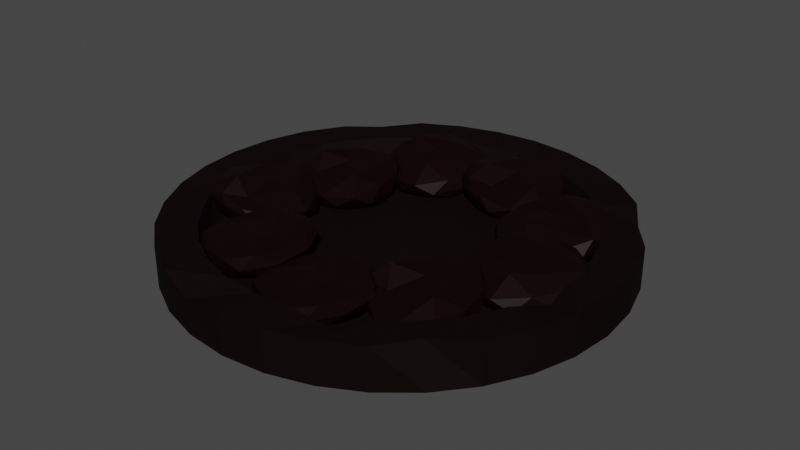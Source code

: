 # Source: firepit.blend  (saved by Blender 2.82.7; exported with 4.5.12 LTS)
import bpy
from mathutils import Matrix  # noqa: F401  (used for matrix-valued properties, if any)

bpy.ops.wm.read_factory_settings(use_empty=True)
scene = bpy.context.scene
scene.name = 'Scene'

# ---- collections
col_collection = bpy.data.collections.new('Collection'); scene.collection.children.link(col_collection)

# ---- materials (node trees are filled in below, after node groups)
mat_pit = bpy.data.materials.new('Pit')
mat_pit.use_transparent_shadow = False
mat_material_001 = bpy.data.materials.new('Material.001')
mat_material_001.use_transparent_shadow = False

# ---- material node trees
mat_pit.use_nodes = True; mat_pit.node_tree.nodes.clear()
_N = mat_pit.node_tree.nodes; _L = mat_pit.node_tree.links
n0 = _N.new('ShaderNodeOutputMaterial'); n0.name = 'Material Output'; n0.location = (300, 300)
n1 = _N.new('ShaderNodeBsdfPrincipled'); n1.name = 'Principled BSDF'; n1.location = (10, 300)
n1.distribution = 'GGX'
n1.subsurface_method = 'BURLEY'
n1.inputs[0].default_value = (0.004896, 0.001765, 0.001592, 1.0)
n1.inputs[2].default_value = 0.75
n1.inputs[3].default_value = 1.45
n1.inputs[13].default_value = 0.075
n1.inputs[27].default_value = (0.0, 0.0, 0.0, 1.0)
n1.inputs[28].default_value = 1.0
_L.new(n1.outputs[0], n0.inputs[0])
n0.is_active_output = True
mat_material_001.use_nodes = True; mat_material_001.node_tree.nodes.clear()
_N = mat_material_001.node_tree.nodes; _L = mat_material_001.node_tree.links
n0 = _N.new('ShaderNodeOutputMaterial'); n0.name = 'Material Output'; n0.location = (300, 300)
n1 = _N.new('ShaderNodeBsdfPrincipled'); n1.name = 'Principled BSDF'; n1.location = (10, 300)
n1.distribution = 'GGX'
n1.subsurface_method = 'BURLEY'
n1.inputs[0].default_value = (0.005605, 0.000347, 0.000347, 1.0)
n1.inputs[3].default_value = 1.45
n1.inputs[13].default_value = 0.125
n1.inputs[27].default_value = (0.0, 0.0, 0.0, 1.0)
n1.inputs[28].default_value = 1.0
_L.new(n1.outputs[0], n0.inputs[0])
n0.is_active_output = True

# ---- world
world_world = bpy.data.worlds.new('World'); scene.world = world_world
world_world.use_nodes = True; world_world.node_tree.nodes.clear()
_N = world_world.node_tree.nodes; _L = world_world.node_tree.links
n0 = _N.new('ShaderNodeOutputWorld'); n0.name = 'World Output'; n0.location = (300, 300)
n1 = _N.new('ShaderNodeBackground'); n1.name = 'Background'; n1.location = (10, 300)
n1.inputs[0].default_value = (0.05088, 0.05088, 0.05088, 1.0)
_L.new(n1.outputs[0], n0.inputs[0])
n0.is_active_output = True
world_world.color = (0.05088, 0.05088, 0.05088)
world_world.use_sun_shadow = False
world_world.sun_shadow_jitter_overblur = 0.0

# ---- meshes
me_cylinder = bpy.data.meshes.new('Cylinder')
me_cylinder.from_pydata([(0.0, 1.0, 0.0), (0.0, 1.0, 0.1873), (0.1951, 0.9808, 0.0), (0.1951, 0.9808, 0.1873), (0.3827, 0.9239, 0.0), (0.3827, 0.9239, 0.1873), (0.5556, 0.8315, 0.0), (0.5556, 0.8315, 0.1873), (0.7071, 0.7071, 0.0), (0.7071, 0.7071, 0.1873), (0.8315, 0.5556, 0.0), (0.7908, 0.5727, 0.158), (0.9239, 0.3827, 0.0), (0.9239, 0.3827, 0.1873), (0.9808, 0.1951, 0.0), (0.9808, 0.1951, 0.1873), (1.0, 7.55e-08, 0.0), (1.0, 7.55e-08, 0.1873), (0.9808, -0.1951, 0.0), (0.9808, -0.1951, 0.1873), (0.9239, -0.3827, 0.0), (0.9239, -0.3827, 0.1873), (0.8315, -0.5556, 0.0), (0.8315, -0.5556, 0.1873), (0.7071, -0.7071, 0.0), (0.6681, -0.6739, 0.1873), (0.5556, -0.8315, 0.0), (0.5556, -0.8315, 0.1873), (0.3827, -0.9239, 0.0), (0.3827, -0.9239, 0.1873), (0.1951, -0.9808, 0.0), (0.1951, -0.9808, 0.1873), (-3.258e-07, -1.0, 0.0), (-3.258e-07, -1.0, 0.1873), (-0.1951, -0.9808, 0.0), (-0.215, -0.9668, 0.1396), (-0.3827, -0.9239, 0.0), (-0.3827, -0.9239, 0.1873), (-0.5556, -0.8315, 0.0), (-0.5556, -0.8315, 0.1873), (-0.7071, -0.7071, 0.0), (-0.7071, -0.7071, 0.1873), (-0.8315, -0.5556, 0.0), (-0.8315, -0.5556, 0.1873), (-0.9239, -0.3827, 0.0), (-0.9239, -0.3827, 0.1873), (-0.9808, -0.1951, 0.0), (-0.9808, -0.1951, 0.1873), (-1.0, 9.656e-07, 0.0), (-1.0, 9.656e-07, 0.1873), (-0.9808, 0.1951, 0.0), (-0.9808, 0.1951, 0.1873), (-0.9239, 0.3827, 0.0), (-0.9239, 0.3827, 0.1873), (-0.8315, 0.5556, 0.0), (-0.8066, 0.5461, 0.1942), (-0.7071, 0.7071, 0.0), (-0.6819, 0.6791, 0.1825), (-0.5556, 0.8315, 0.0), (-0.5556, 0.8315, 0.1873), (-0.3827, 0.9239, 0.0), (-0.3827, 0.9239, 0.1873), (-0.1951, 0.9808, 0.0), (-0.1951, 0.9808, 0.1873), (0.0004942, 0.854, 0.1723), (0.1613, 0.8109, 0.1818), (0.3164, 0.7638, 0.1818), (0.4593, 0.6874, 0.1818), (0.5846, 0.5846, 0.1818), (0.6874, 0.4593, 0.1818), (0.7638, 0.3164, 0.1818), (0.8109, 0.1613, 0.1818), (0.8268, 1.118e-07, 0.1818), (0.8498, -0.165, 0.1553), (0.7638, -0.3164, 0.1818), (0.6874, -0.4593, 0.1818), (0.5846, -0.5846, 0.1818), (0.4593, -0.6874, 0.1818), (0.3223, -0.7971, 0.1599), (0.1613, -0.8109, 0.1818), (-2.488e-07, -0.8268, 0.1818), (-0.1613, -0.8109, 0.1818), (-0.3164, -0.7638, 0.1818), (-0.4593, -0.6874, 0.1818), (-0.5846, -0.5846, 0.1818), (-0.6874, -0.4593, 0.1818), (-0.7825, -0.335, 0.1684), (-0.8109, -0.1613, 0.1818), (-0.8268, 8.477e-07, 0.1818), (-0.8109, 0.1613, 0.1818), (-0.7638, 0.3164, 0.1818), (-0.6874, 0.4593, 0.1818), (-0.5846, 0.5846, 0.1818), (-0.4593, 0.6874, 0.1818), (-0.3164, 0.7638, 0.1818), (-0.1613, 0.8109, 0.1818), (2.207e-08, 0.7957, 0.06803), (0.1552, 0.7804, 0.06803), (0.3045, 0.7351, 0.06803), (0.442, 0.6616, 0.06803), (0.5626, 0.5626, 0.06803), (0.6616, 0.442, 0.06803), (0.7351, 0.3045, 0.06803), (0.7804, 0.1552, 0.06803), (0.7957, 1.191e-07, 0.06803), (0.7804, -0.1552, 0.06803), (0.7351, -0.3045, 0.06803), (0.6616, -0.442, 0.06803), (0.5626, -0.5626, 0.06803), (0.442, -0.6616, 0.06803), (0.3045, -0.7351, 0.06803), (0.1552, -0.7804, 0.06803), (-2.372e-07, -0.7957, 0.06803), (-0.1552, -0.7804, 0.06803), (-0.3045, -0.7351, 0.06803), (-0.442, -0.6616, 0.06803), (-0.5626, -0.5626, 0.06803), (-0.6616, -0.442, 0.06803), (-0.7351, -0.3045, 0.06803), (-0.7804, -0.1552, 0.06803), (-0.7957, 8.274e-07, 0.06803), (-0.7804, 0.1552, 0.06803), (-0.7351, 0.3045, 0.06803), (-0.6616, 0.442, 0.06803), (-0.5626, 0.5626, 0.06803), (-0.442, 0.6616, 0.06803), (-0.3045, 0.7351, 0.06803), (-0.1552, 0.7804, 0.06803)], [], [(0, 1, 3, 2), (2, 3, 5, 4), (4, 5, 7, 6), (6, 7, 9, 8), (8, 9, 11, 10), (10, 11, 13, 12), (12, 13, 15, 14), (14, 15, 17, 16), (16, 17, 19, 18), (18, 19, 21, 20), (20, 21, 23, 22), (22, 23, 25, 24), (24, 25, 27, 26), (26, 27, 29, 28), (28, 29, 31, 30), (30, 31, 33, 32), (32, 33, 35, 34), (34, 35, 37, 36), (36, 37, 39, 38), (38, 39, 41, 40), (40, 41, 43, 42), (42, 43, 45, 44), (44, 45, 47, 46), (46, 47, 49, 48), (48, 49, 51, 50), (50, 51, 53, 52), (52, 53, 55, 54), (54, 55, 57, 56), (56, 57, 59, 58), (58, 59, 61, 60), (13, 11, 69, 70), (60, 61, 63, 62), (62, 63, 1, 0), (66, 65, 97, 98), (31, 29, 78, 79), (49, 47, 87, 88), (5, 3, 65, 66), (23, 21, 74, 75), (41, 39, 83, 84), (59, 57, 92, 93), (15, 13, 70, 71), (33, 31, 79, 80), (51, 49, 88, 89), (7, 5, 66, 67), (25, 23, 75, 76), (43, 41, 84, 85), (61, 59, 93, 94), (17, 15, 71, 72), (35, 33, 80, 81), (53, 51, 89, 90), (9, 7, 67, 68), (27, 25, 76, 77), (45, 43, 85, 86), (63, 61, 94, 95), (19, 17, 72, 73), (37, 35, 81, 82), (55, 53, 90, 91), (11, 9, 68, 69), (29, 27, 77, 78), (47, 45, 86, 87), (3, 1, 64, 65), (1, 63, 95, 64), (21, 19, 73, 74), (39, 37, 82, 83), (57, 55, 91, 92), (97, 96, 127, 126, 125, 124, 123, 122, 121, 120, 119, 118, 117, 116, 115, 114, 113, 112, 111, 110, 109, 108, 107, 106, 105, 104, 103, 102, 101, 100, 99, 98), (93, 92, 124, 125), (80, 79, 111, 112), (67, 66, 98, 99), (94, 93, 125, 126), (81, 80, 112, 113), (68, 67, 99, 100), (95, 94, 126, 127), (82, 81, 113, 114), (69, 68, 100, 101), (64, 95, 127, 96), (83, 82, 114, 115), (70, 69, 101, 102), (84, 83, 115, 116), (71, 70, 102, 103), (85, 84, 116, 117), (72, 71, 103, 104), (86, 85, 117, 118), (73, 72, 104, 105), (87, 86, 118, 119), (74, 73, 105, 106), (88, 87, 119, 120), (75, 74, 106, 107), (89, 88, 120, 121), (76, 75, 107, 108), (90, 89, 121, 122), (77, 76, 108, 109), (91, 90, 122, 123), (78, 77, 109, 110), (65, 64, 96, 97), (92, 91, 123, 124), (79, 78, 110, 111)])
_uv = me_cylinder.uv_layers.new(name='UVMap')
_uv.uv.foreach_set('vector', [1.0, 0.5, 1.0, 1.0, 0.9688, 1.0, 0.9688, 0.5, 0.9688, 0.5, 0.9688, 1.0, 0.9375, 1.0, 0.9375, 0.5, 0.9375, 0.5, 0.9375, 1.0, 0.9062, 1.0, 0.9062, 0.5, 0.9062, 0.5, 0.9062, 1.0, 0.875, 1.0, 0.875, 0.5, 0.875, 0.5, 0.875, 1.0, 0.8438, 1.0, 0.8438, 0.5, 0.8438, 0.5, 0.8438, 1.0, 0.8125, 1.0, 0.8125, 0.5, 0.8125, 0.5, 0.8125, 1.0, 0.7812, 1.0, 0.7812, 0.5, 0.7812, 0.5, 0.7812, 1.0, 0.75, 1.0, 0.75, 0.5, 0.75, 0.5, 0.75, 1.0, 0.7188, 1.0, 0.7188, 0.5, 0.7188, 0.5, 0.7188, 1.0, 0.6875, 1.0, 0.6875, 0.5, 0.6875, 0.5, 0.6875, 1.0, 0.6562, 1.0, 0.6562, 0.5, 0.6562, 0.5, 0.6562, 1.0, 0.625, 1.0, 0.625, 0.5, 0.625, 0.5, 0.625, 1.0, 0.5938, 1.0, 0.5938, 0.5, 0.5938, 0.5, 0.5938, 1.0, 0.5625, 1.0, 0.5625, 0.5, 0.5625, 0.5, 0.5625, 1.0, 0.5312, 1.0, 0.5312, 0.5, 0.5312, 0.5, 0.5312, 1.0, 0.5, 1.0, 0.5, 0.5, 0.5, 0.5, 0.5, 1.0, 0.4688, 1.0, 0.4688, 0.5, 0.4688, 0.5, 0.4688, 1.0, 0.4375, 1.0, 0.4375, 0.5, 0.4375, 0.5, 0.4375, 1.0, 0.4062, 1.0, 0.4062, 0.5, 0.4062, 0.5, 0.4062, 1.0, 0.375, 1.0, 0.375, 0.5, 0.375, 0.5, 0.375, 1.0, 0.3438, 1.0, 0.3438, 0.5, 0.3438, 0.5, 0.3438, 1.0, 0.3125, 1.0, 0.3125, 0.5, 0.3125, 0.5, 0.3125, 1.0, 0.2812, 1.0, 0.2812, 0.5, 0.2812, 0.5, 0.2812, 1.0, 0.25, 1.0, 0.25, 0.5, 0.25, 0.5, 0.25, 1.0, 0.2188, 1.0, 0.2188, 0.5, 0.2188, 0.5, 0.2188, 1.0, 0.1875, 1.0, 0.1875, 0.5, 0.1875, 0.5, 0.1875, 1.0, 0.1562, 1.0, 0.1562, 0.5, 0.1562, 0.5, 0.1562, 1.0, 0.125, 1.0, 0.125, 0.5, 0.125, 0.5, 0.125, 1.0, 0.09375, 1.0, 0.09375, 0.5, 0.09375, 0.5, 0.09375, 1.0, 0.0625, 1.0, 0.0625, 0.5, 0.8125, 1.0, 0.8438, 1.0, 0.8438, 1.0, 0.8125, 1.0, 0.0625, 0.5, 0.0625, 1.0, 0.03125, 1.0, 0.03125, 0.5, 0.03125, 0.5, 0.03125, 1.0, 0.0, 1.0, 0.0, 0.5, 0.9375, 1.0, 0.9688, 1.0, 0.9688, 1.0, 0.9375, 1.0, 0.5312, 1.0, 0.5625, 1.0, 0.5625, 1.0, 0.5312, 1.0, 0.25, 1.0, 0.2812, 1.0, 0.2812, 1.0, 0.25, 1.0, 0.9375, 1.0, 0.9688, 1.0, 0.9688, 1.0, 0.9375, 1.0, 0.6562, 1.0, 0.6875, 1.0, 0.6875, 1.0, 0.6562, 1.0, 0.375, 1.0, 0.4062, 1.0, 0.4062, 1.0, 0.375, 1.0, 0.09375, 1.0, 0.125, 1.0, 0.125, 1.0, 0.09375, 1.0, 0.7812, 1.0, 0.8125, 1.0, 0.8125, 1.0, 0.7812, 1.0, 0.5, 1.0, 0.5312, 1.0, 0.5312, 1.0, 0.5, 1.0, 0.2188, 1.0, 0.25, 1.0, 0.25, 1.0, 0.2188, 1.0, 0.9062, 1.0, 0.9375, 1.0, 0.9375, 1.0, 0.9062, 1.0, 0.625, 1.0, 0.6562, 1.0, 0.6562, 1.0, 0.625, 1.0, 0.3438, 1.0, 0.375, 1.0, 0.375, 1.0, 0.3438, 1.0, 0.0625, 1.0, 0.09375, 1.0, 0.09375, 1.0, 0.0625, 1.0, 0.75, 1.0, 0.7812, 1.0, 0.7812, 1.0, 0.75, 1.0, 0.4688, 1.0, 0.5, 1.0, 0.5, 1.0, 0.4688, 1.0, 0.1875, 1.0, 0.2188, 1.0, 0.2188, 1.0, 0.1875, 1.0, 0.875, 1.0, 0.9062, 1.0, 0.9062, 1.0, 0.875, 1.0, 0.5938, 1.0, 0.625, 1.0, 0.625, 1.0, 0.5938, 1.0, 0.3125, 1.0, 0.3438, 1.0, 0.3438, 1.0, 0.3125, 1.0, 0.03125, 1.0, 0.0625, 1.0, 0.0625, 1.0, 0.03125, 1.0, 0.7188, 1.0, 0.75, 1.0, 0.75, 1.0, 0.7188, 1.0, 0.4375, 1.0, 0.4688, 1.0, 0.4688, 1.0, 0.4375, 1.0, 0.1562, 1.0, 0.1875, 1.0, 0.1875, 1.0, 0.1562, 1.0, 0.8438, 1.0, 0.875, 1.0, 0.875, 1.0, 0.8438, 1.0, 0.5625, 1.0, 0.5938, 1.0, 0.5938, 1.0, 0.5625, 1.0, 0.2812, 1.0, 0.3125, 1.0, 0.3125, 1.0, 0.2812, 1.0, 0.9688, 1.0, 1.0, 1.0, 1.0, 1.0, 0.9688, 1.0, 0.0, 1.0, 0.03125, 1.0, 0.03125, 1.0, 0.0, 1.0, 0.6875, 1.0, 0.7188, 1.0, 0.7188, 1.0, 0.6875, 1.0, 0.4062, 1.0, 0.4375, 1.0, 0.4375, 1.0, 0.4062, 1.0, 0.125, 1.0, 0.1562, 1.0, 0.1562, 1.0, 0.125, 1.0, 0.2968, 0.4854, 0.25, 0.49, 0.2032, 0.4854, 0.1582, 0.4717, 0.1167, 0.4496, 0.08029, 0.4197, 0.05045, 0.3833, 0.02827, 0.3418, 0.01461, 0.2968, 0.01, 0.25, 0.01461, 0.2032, 0.02827, 0.1582, 0.05045, 0.1167, 0.08029, 0.08029, 0.1167, 0.05045, 0.1582, 0.02827, 0.2032, 0.01461, 0.25, 0.01, 0.2968, 0.01461, 0.3418, 0.02827, 0.3833, 0.05045, 0.4197, 0.08029, 0.4496, 0.1167, 0.4717, 0.1582, 0.4854, 0.2032, 0.49, 0.25, 0.4854, 0.2968, 0.4717, 0.3418, 0.4496, 0.3833, 0.4197, 0.4197, 0.3833, 0.4496, 0.3418, 0.4717, 0.09375, 1.0, 0.125, 1.0, 0.125, 1.0, 0.09375, 1.0, 0.5, 1.0, 0.5312, 1.0, 0.5312, 1.0, 0.5, 1.0, 0.9062, 1.0, 0.9375, 1.0, 0.9375, 1.0, 0.9062, 1.0, 0.0625, 1.0, 0.09375, 1.0, 0.09375, 1.0, 0.0625, 1.0, 0.4688, 1.0, 0.5, 1.0, 0.5, 1.0, 0.4688, 1.0, 0.875, 1.0, 0.9062, 1.0, 0.9062, 1.0, 0.875, 1.0, 0.03125, 1.0, 0.0625, 1.0, 0.0625, 1.0, 0.03125, 1.0, 0.4375, 1.0, 0.4688, 1.0, 0.4688, 1.0, 0.4375, 1.0, 0.8438, 1.0, 0.875, 1.0, 0.875, 1.0, 0.8438, 1.0, 0.0, 1.0, 0.03125, 1.0, 0.03125, 1.0, 0.0, 1.0, 0.4062, 1.0, 0.4375, 1.0, 0.4375, 1.0, 0.4062, 1.0, 0.8125, 1.0, 0.8438, 1.0, 0.8438, 1.0, 0.8125, 1.0, 0.375, 1.0, 0.4062, 1.0, 0.4062, 1.0, 0.375, 1.0, 0.7812, 1.0, 0.8125, 1.0, 0.8125, 1.0, 0.7812, 1.0, 0.3438, 1.0, 0.375, 1.0, 0.375, 1.0, 0.3438, 1.0, 0.75, 1.0, 0.7812, 1.0, 0.7812, 1.0, 0.75, 1.0, 0.3125, 1.0, 0.3438, 1.0, 0.3438, 1.0, 0.3125, 1.0, 0.7188, 1.0, 0.75, 1.0, 0.75, 1.0, 0.7188, 1.0, 0.2812, 1.0, 0.3125, 1.0, 0.3125, 1.0, 0.2812, 1.0, 0.6875, 1.0, 0.7188, 1.0, 0.7188, 1.0, 0.6875, 1.0, 0.25, 1.0, 0.2812, 1.0, 0.2812, 1.0, 0.25, 1.0, 0.6562, 1.0, 0.6875, 1.0, 0.6875, 1.0, 0.6562, 1.0, 0.2188, 1.0, 0.25, 1.0, 0.25, 1.0, 0.2188, 1.0, 0.625, 1.0, 0.6562, 1.0, 0.6562, 1.0, 0.625, 1.0, 0.1875, 1.0, 0.2188, 1.0, 0.2188, 1.0, 0.1875, 1.0, 0.5938, 1.0, 0.625, 1.0, 0.625, 1.0, 0.5938, 1.0, 0.1562, 1.0, 0.1875, 1.0, 0.1875, 1.0, 0.1562, 1.0, 0.5625, 1.0, 0.5938, 1.0, 0.5938, 1.0, 0.5625, 1.0, 0.9688, 1.0, 1.0, 1.0, 1.0, 1.0, 0.9688, 1.0, 0.125, 1.0, 0.1562, 1.0, 0.1562, 1.0, 0.125, 1.0, 0.5312, 1.0, 0.5625, 1.0, 0.5625, 1.0, 0.5312, 1.0])
me_cylinder.materials.append(mat_pit)
me_cylinder.use_remesh_fix_poles = True
me_cylinder.use_remesh_preserve_attributes = False
me_cylinder.use_mirror_vertex_groups = False
me_cylinder.update()
me_icosphere = bpy.data.meshes.new('Icosphere')
me_icosphere.from_pydata([(0.0, 0.0, -0.08704), (0.1809, -0.1314, -0.03893), (-0.0691, -0.2127, -0.03893), (-0.2236, 0.0, -0.03893), (-0.0691, 0.2127, -0.03893), (0.1809, 0.1314, -0.03893), (0.0691, -0.2127, 0.03893), (-0.1809, -0.1314, 0.03893), (-0.1816, 0.1053, 0.01993), (0.0691, 0.2127, 0.03893), (0.2554, -0.003991, 0.04443), (-0.004063, 0.008049, 0.07747), (-0.04061, -0.125, -0.07404), (0.1063, -0.07725, -0.07404), (0.06572, -0.2023, -0.04576), (0.2127, 0.0, -0.04576), (0.1063, 0.07725, -0.07404), (-0.1309, -0.001502, -0.06134), (-0.172, -0.125, -0.04576), (-0.04061, 0.125, -0.07404), (-0.172, 0.125, -0.04576), (0.06572, 0.2023, -0.04576), (0.2378, -0.07725, 5.828e-08), (0.2378, 0.07725, 5.828e-08), (-0.003286, -0.2327, 0.02301), (0.1469, -0.2023, 5.828e-08), (-0.2378, -0.07725, 5.828e-08), (-0.1469, -0.2023, 5.828e-08), (-0.1469, 0.2023, 5.828e-08), (-0.2378, 0.07725, 5.828e-08), (0.1341, 0.1851, -0.002023), (0.0, 0.25, 5.828e-08), (0.2056, -0.1398, 0.03672), (-0.06572, -0.2023, 0.04576), (-0.1957, -0.02187, 0.05759), (-0.06194, 0.2259, 0.05414), (0.172, 0.125, 0.04576), (0.02434, -0.1358, 0.04536), (0.1376, 0.01102, 0.09156), (-0.07959, -0.1084, 0.09472), (-0.1063, 0.07725, 0.07404), (0.04061, 0.125, 0.07404)], [], [(0, 13, 12), (1, 13, 15), (0, 12, 17), (0, 17, 19), (0, 19, 16), (1, 15, 22), (2, 14, 24), (3, 18, 26), (4, 20, 28), (5, 21, 30), (1, 22, 25), (2, 24, 27), (3, 26, 29), (4, 28, 31), (5, 30, 23), (6, 32, 37), (7, 33, 39), (8, 34, 40), (9, 35, 41), (10, 36, 38), (38, 41, 11), (38, 36, 41), (36, 9, 41), (41, 40, 11), (41, 35, 40), (35, 8, 40), (40, 39, 11), (40, 34, 39), (34, 7, 39), (39, 37, 11), (39, 33, 37), (33, 6, 37), (37, 38, 11), (37, 32, 38), (32, 10, 38), (23, 36, 10), (23, 30, 36), (30, 9, 36), (31, 35, 9), (31, 28, 35), (28, 8, 35), (29, 34, 8), (29, 26, 34), (26, 7, 34), (27, 33, 7), (27, 24, 33), (24, 6, 33), (25, 32, 6), (25, 22, 32), (22, 10, 32), (30, 31, 9), (30, 21, 31), (21, 4, 31), (28, 29, 8), (28, 20, 29), (20, 3, 29), (26, 27, 7), (26, 18, 27), (18, 2, 27), (24, 25, 6), (24, 14, 25), (14, 1, 25), (22, 23, 10), (22, 15, 23), (15, 5, 23), (16, 21, 5), (16, 19, 21), (19, 4, 21), (19, 20, 4), (19, 17, 20), (17, 3, 20), (17, 18, 3), (17, 12, 18), (12, 2, 18), (15, 16, 5), (15, 13, 16), (13, 0, 16), (12, 14, 2), (12, 13, 14), (13, 1, 14)])
_uv = me_icosphere.uv_layers.new(name='UVMap')
_uv.uv.foreach_set('vector', [0.8182, 0.0, 0.7727, 0.07873, 0.8636, 0.07873, 0.7273, 0.1575, 0.6818, 0.07873, 0.6364, 0.1575, 0.09091, 0.0, 0.04545, 0.07873, 0.1364, 0.07873, 0.2727, 0.0, 0.2273, 0.07873, 0.3182, 0.07873, 0.4545, 0.0, 0.4091, 0.07873, 0.5, 0.07873, 0.7273, 0.1575, 0.6364, 0.1575, 0.6818, 0.2362, 0.9091, 0.1575, 0.8182, 0.1575, 0.8636, 0.2362, 0.1818, 0.1575, 0.09091, 0.1575, 0.1364, 0.2362, 0.3636, 0.1575, 0.2727, 0.1575, 0.3182, 0.2362, 0.5455, 0.1575, 0.4545, 0.1575, 0.5, 0.2362, 0.7273, 0.1575, 0.6818, 0.2362, 0.7727, 0.2362, 0.9091, 0.1575, 0.8636, 0.2362, 0.9545, 0.2362, 0.1818, 0.1575, 0.1364, 0.2362, 0.2273, 0.2362, 0.3636, 0.1575, 0.3182, 0.2362, 0.4091, 0.2362, 0.5455, 0.1575, 0.5, 0.2362, 0.5909, 0.2362, 0.8182, 0.3149, 0.7273, 0.3149, 0.7727, 0.3937, 1.0, 0.3149, 0.9091, 0.3149, 0.9545, 0.3937, 0.2727, 0.3149, 0.1818, 0.3149, 0.2273, 0.3937, 0.4545, 0.3149, 0.3636, 0.3149, 0.4091, 0.3937, 0.6364, 0.3149, 0.5455, 0.3149, 0.5909, 0.3937, 0.5909, 0.3937, 0.5, 0.3937, 0.5455, 0.4724, 0.5909, 0.3937, 0.5455, 0.3149, 0.5, 0.3937, 0.5455, 0.3149, 0.4545, 0.3149, 0.5, 0.3937, 0.4091, 0.3937, 0.3182, 0.3937, 0.3636, 0.4724, 0.4091, 0.3937, 0.3636, 0.3149, 0.3182, 0.3937, 0.3636, 0.3149, 0.2727, 0.3149, 0.3182, 0.3937, 0.2273, 0.3937, 0.1364, 0.3937, 0.1818, 0.4724, 0.2273, 0.3937, 0.1818, 0.3149, 0.1364, 0.3937, 0.1818, 0.3149, 0.09091, 0.3149, 0.1364, 0.3937, 0.9545, 0.3937, 0.8636, 0.3937, 0.9091, 0.4724, 0.9545, 0.3937, 0.9091, 0.3149, 0.8636, 0.3937, 0.9091, 0.3149, 0.8182, 0.3149, 0.8636, 0.3937, 0.7727, 0.3937, 0.6818, 0.3937, 0.7273, 0.4724, 0.7727, 0.3937, 0.7273, 0.3149, 0.6818, 0.3937, 0.7273, 0.3149, 0.6364, 0.3149, 0.6818, 0.3937, 0.5909, 0.2362, 0.5455, 0.3149, 0.6364, 0.3149, 0.5909, 0.2362, 0.5, 0.2362, 0.5455, 0.3149, 0.5, 0.2362, 0.4545, 0.3149, 0.5455, 0.3149, 0.4091, 0.2362, 0.3636, 0.3149, 0.4545, 0.3149, 0.4091, 0.2362, 0.3182, 0.2362, 0.3636, 0.3149, 0.3182, 0.2362, 0.2727, 0.3149, 0.3636, 0.3149, 0.2273, 0.2362, 0.1818, 0.3149, 0.2727, 0.3149, 0.2273, 0.2362, 0.1364, 0.2362, 0.1818, 0.3149, 0.1364, 0.2362, 0.09091, 0.3149, 0.1818, 0.3149, 0.9545, 0.2362, 0.9091, 0.3149, 1.0, 0.3149, 0.9545, 0.2362, 0.8636, 0.2362, 0.9091, 0.3149, 0.8636, 0.2362, 0.8182, 0.3149, 0.9091, 0.3149, 0.7727, 0.2362, 0.7273, 0.3149, 0.8182, 0.3149, 0.7727, 0.2362, 0.6818, 0.2362, 0.7273, 0.3149, 0.6818, 0.2362, 0.6364, 0.3149, 0.7273, 0.3149, 0.5, 0.2362, 0.4091, 0.2362, 0.4545, 0.3149, 0.5, 0.2362, 0.4545, 0.1575, 0.4091, 0.2362, 0.4545, 0.1575, 0.3636, 0.1575, 0.4091, 0.2362, 0.3182, 0.2362, 0.2273, 0.2362, 0.2727, 0.3149, 0.3182, 0.2362, 0.2727, 0.1575, 0.2273, 0.2362, 0.2727, 0.1575, 0.1818, 0.1575, 0.2273, 0.2362, 0.1364, 0.2362, 0.04545, 0.2362, 0.09091, 0.3149, 0.1364, 0.2362, 0.09091, 0.1575, 0.04545, 0.2362, 0.09091, 0.1575, 0.0, 0.1575, 0.04545, 0.2362, 0.8636, 0.2362, 0.7727, 0.2362, 0.8182, 0.3149, 0.8636, 0.2362, 0.8182, 0.1575, 0.7727, 0.2362, 0.8182, 0.1575, 0.7273, 0.1575, 0.7727, 0.2362, 0.6818, 0.2362, 0.5909, 0.2362, 0.6364, 0.3149, 0.6818, 0.2362, 0.6364, 0.1575, 0.5909, 0.2362, 0.6364, 0.1575, 0.5455, 0.1575, 0.5909, 0.2362, 0.5, 0.07873, 0.4545, 0.1575, 0.5455, 0.1575, 0.5, 0.07873, 0.4091, 0.07873, 0.4545, 0.1575, 0.4091, 0.07873, 0.3636, 0.1575, 0.4545, 0.1575, 0.3182, 0.07873, 0.2727, 0.1575, 0.3636, 0.1575, 0.3182, 0.07873, 0.2273, 0.07873, 0.2727, 0.1575, 0.2273, 0.07873, 0.1818, 0.1575, 0.2727, 0.1575, 0.1364, 0.07873, 0.09091, 0.1575, 0.1818, 0.1575, 0.1364, 0.07873, 0.04545, 0.07873, 0.09091, 0.1575, 0.04545, 0.07873, 0.0, 0.1575, 0.09091, 0.1575, 0.6364, 0.1575, 0.5909, 0.07873, 0.5455, 0.1575, 0.6364, 0.1575, 0.6818, 0.07873, 0.5909, 0.07873, 0.6818, 0.07873, 0.6364, 0.0, 0.5909, 0.07873, 0.8636, 0.07873, 0.8182, 0.1575, 0.9091, 0.1575, 0.8636, 0.07873, 0.7727, 0.07873, 0.8182, 0.1575, 0.7727, 0.07873, 0.7273, 0.1575, 0.8182, 0.1575])
me_icosphere.materials.append(mat_material_001)
me_icosphere.use_remesh_fix_poles = True
me_icosphere.use_remesh_preserve_attributes = False
me_icosphere.use_mirror_vertex_groups = False
me_icosphere.update()
me_icosphere_001 = bpy.data.meshes.new('Icosphere.001')
me_icosphere_001.from_pydata([(0.0, 0.0, -0.08704), (0.1809, -0.1314, -0.03893), (-0.0691, -0.2127, -0.03893), (-0.2236, 0.0, -0.03893), (-0.0691, 0.2127, -0.03893), (0.1809, 0.1314, -0.03893), (0.0691, -0.2127, 0.03893), (-0.1809, -0.1314, 0.03893), (-0.1816, 0.1053, 0.01993), (0.0691, 0.2127, 0.03893), (0.2554, -0.003991, 0.04443), (-0.004063, 0.008049, 0.07747), (-0.04061, -0.125, -0.07404), (0.1063, -0.07725, -0.07404), (0.06572, -0.2023, -0.04576), (0.2127, 0.0, -0.04576), (0.1063, 0.07725, -0.07404), (-0.1309, -0.001502, -0.06134), (-0.172, -0.125, -0.04576), (-0.04061, 0.125, -0.07404), (-0.172, 0.125, -0.04576), (0.06572, 0.2023, -0.04576), (0.2378, -0.07725, 5.828e-08), (0.2378, 0.07725, 5.828e-08), (-0.003286, -0.2327, 0.02301), (0.1469, -0.2023, 5.828e-08), (-0.2378, -0.07725, 5.828e-08), (-0.1469, -0.2023, 5.828e-08), (-0.1469, 0.2023, 5.828e-08), (-0.2378, 0.07725, 5.828e-08), (0.1341, 0.1851, -0.002023), (0.0, 0.25, 5.828e-08), (0.2056, -0.1398, 0.03672), (-0.06572, -0.2023, 0.04576), (-0.1957, -0.02187, 0.05759), (-0.06194, 0.2259, 0.05414), (0.172, 0.125, 0.04576), (0.02434, -0.1358, 0.04536), (0.1376, 0.01102, 0.09156), (-0.07959, -0.1084, 0.09472), (-0.1063, 0.07725, 0.07404), (0.04061, 0.125, 0.07404)], [], [(0, 13, 12), (1, 13, 15), (0, 12, 17), (0, 17, 19), (0, 19, 16), (1, 15, 22), (2, 14, 24), (3, 18, 26), (4, 20, 28), (5, 21, 30), (1, 22, 25), (2, 24, 27), (3, 26, 29), (4, 28, 31), (5, 30, 23), (6, 32, 37), (7, 33, 39), (8, 34, 40), (9, 35, 41), (10, 36, 38), (38, 41, 11), (38, 36, 41), (36, 9, 41), (41, 40, 11), (41, 35, 40), (35, 8, 40), (40, 39, 11), (40, 34, 39), (34, 7, 39), (39, 37, 11), (39, 33, 37), (33, 6, 37), (37, 38, 11), (37, 32, 38), (32, 10, 38), (23, 36, 10), (23, 30, 36), (30, 9, 36), (31, 35, 9), (31, 28, 35), (28, 8, 35), (29, 34, 8), (29, 26, 34), (26, 7, 34), (27, 33, 7), (27, 24, 33), (24, 6, 33), (25, 32, 6), (25, 22, 32), (22, 10, 32), (30, 31, 9), (30, 21, 31), (21, 4, 31), (28, 29, 8), (28, 20, 29), (20, 3, 29), (26, 27, 7), (26, 18, 27), (18, 2, 27), (24, 25, 6), (24, 14, 25), (14, 1, 25), (22, 23, 10), (22, 15, 23), (15, 5, 23), (16, 21, 5), (16, 19, 21), (19, 4, 21), (19, 20, 4), (19, 17, 20), (17, 3, 20), (17, 18, 3), (17, 12, 18), (12, 2, 18), (15, 16, 5), (15, 13, 16), (13, 0, 16), (12, 14, 2), (12, 13, 14), (13, 1, 14)])
_uv = me_icosphere_001.uv_layers.new(name='UVMap')
_uv.uv.foreach_set('vector', [0.8182, 0.0, 0.7727, 0.07873, 0.8636, 0.07873, 0.7273, 0.1575, 0.6818, 0.07873, 0.6364, 0.1575, 0.09091, 0.0, 0.04545, 0.07873, 0.1364, 0.07873, 0.2727, 0.0, 0.2273, 0.07873, 0.3182, 0.07873, 0.4545, 0.0, 0.4091, 0.07873, 0.5, 0.07873, 0.7273, 0.1575, 0.6364, 0.1575, 0.6818, 0.2362, 0.9091, 0.1575, 0.8182, 0.1575, 0.8636, 0.2362, 0.1818, 0.1575, 0.09091, 0.1575, 0.1364, 0.2362, 0.3636, 0.1575, 0.2727, 0.1575, 0.3182, 0.2362, 0.5455, 0.1575, 0.4545, 0.1575, 0.5, 0.2362, 0.7273, 0.1575, 0.6818, 0.2362, 0.7727, 0.2362, 0.9091, 0.1575, 0.8636, 0.2362, 0.9545, 0.2362, 0.1818, 0.1575, 0.1364, 0.2362, 0.2273, 0.2362, 0.3636, 0.1575, 0.3182, 0.2362, 0.4091, 0.2362, 0.5455, 0.1575, 0.5, 0.2362, 0.5909, 0.2362, 0.8182, 0.3149, 0.7273, 0.3149, 0.7727, 0.3937, 1.0, 0.3149, 0.9091, 0.3149, 0.9545, 0.3937, 0.2727, 0.3149, 0.1818, 0.3149, 0.2273, 0.3937, 0.4545, 0.3149, 0.3636, 0.3149, 0.4091, 0.3937, 0.6364, 0.3149, 0.5455, 0.3149, 0.5909, 0.3937, 0.5909, 0.3937, 0.5, 0.3937, 0.5455, 0.4724, 0.5909, 0.3937, 0.5455, 0.3149, 0.5, 0.3937, 0.5455, 0.3149, 0.4545, 0.3149, 0.5, 0.3937, 0.4091, 0.3937, 0.3182, 0.3937, 0.3636, 0.4724, 0.4091, 0.3937, 0.3636, 0.3149, 0.3182, 0.3937, 0.3636, 0.3149, 0.2727, 0.3149, 0.3182, 0.3937, 0.2273, 0.3937, 0.1364, 0.3937, 0.1818, 0.4724, 0.2273, 0.3937, 0.1818, 0.3149, 0.1364, 0.3937, 0.1818, 0.3149, 0.09091, 0.3149, 0.1364, 0.3937, 0.9545, 0.3937, 0.8636, 0.3937, 0.9091, 0.4724, 0.9545, 0.3937, 0.9091, 0.3149, 0.8636, 0.3937, 0.9091, 0.3149, 0.8182, 0.3149, 0.8636, 0.3937, 0.7727, 0.3937, 0.6818, 0.3937, 0.7273, 0.4724, 0.7727, 0.3937, 0.7273, 0.3149, 0.6818, 0.3937, 0.7273, 0.3149, 0.6364, 0.3149, 0.6818, 0.3937, 0.5909, 0.2362, 0.5455, 0.3149, 0.6364, 0.3149, 0.5909, 0.2362, 0.5, 0.2362, 0.5455, 0.3149, 0.5, 0.2362, 0.4545, 0.3149, 0.5455, 0.3149, 0.4091, 0.2362, 0.3636, 0.3149, 0.4545, 0.3149, 0.4091, 0.2362, 0.3182, 0.2362, 0.3636, 0.3149, 0.3182, 0.2362, 0.2727, 0.3149, 0.3636, 0.3149, 0.2273, 0.2362, 0.1818, 0.3149, 0.2727, 0.3149, 0.2273, 0.2362, 0.1364, 0.2362, 0.1818, 0.3149, 0.1364, 0.2362, 0.09091, 0.3149, 0.1818, 0.3149, 0.9545, 0.2362, 0.9091, 0.3149, 1.0, 0.3149, 0.9545, 0.2362, 0.8636, 0.2362, 0.9091, 0.3149, 0.8636, 0.2362, 0.8182, 0.3149, 0.9091, 0.3149, 0.7727, 0.2362, 0.7273, 0.3149, 0.8182, 0.3149, 0.7727, 0.2362, 0.6818, 0.2362, 0.7273, 0.3149, 0.6818, 0.2362, 0.6364, 0.3149, 0.7273, 0.3149, 0.5, 0.2362, 0.4091, 0.2362, 0.4545, 0.3149, 0.5, 0.2362, 0.4545, 0.1575, 0.4091, 0.2362, 0.4545, 0.1575, 0.3636, 0.1575, 0.4091, 0.2362, 0.3182, 0.2362, 0.2273, 0.2362, 0.2727, 0.3149, 0.3182, 0.2362, 0.2727, 0.1575, 0.2273, 0.2362, 0.2727, 0.1575, 0.1818, 0.1575, 0.2273, 0.2362, 0.1364, 0.2362, 0.04545, 0.2362, 0.09091, 0.3149, 0.1364, 0.2362, 0.09091, 0.1575, 0.04545, 0.2362, 0.09091, 0.1575, 0.0, 0.1575, 0.04545, 0.2362, 0.8636, 0.2362, 0.7727, 0.2362, 0.8182, 0.3149, 0.8636, 0.2362, 0.8182, 0.1575, 0.7727, 0.2362, 0.8182, 0.1575, 0.7273, 0.1575, 0.7727, 0.2362, 0.6818, 0.2362, 0.5909, 0.2362, 0.6364, 0.3149, 0.6818, 0.2362, 0.6364, 0.1575, 0.5909, 0.2362, 0.6364, 0.1575, 0.5455, 0.1575, 0.5909, 0.2362, 0.5, 0.07873, 0.4545, 0.1575, 0.5455, 0.1575, 0.5, 0.07873, 0.4091, 0.07873, 0.4545, 0.1575, 0.4091, 0.07873, 0.3636, 0.1575, 0.4545, 0.1575, 0.3182, 0.07873, 0.2727, 0.1575, 0.3636, 0.1575, 0.3182, 0.07873, 0.2273, 0.07873, 0.2727, 0.1575, 0.2273, 0.07873, 0.1818, 0.1575, 0.2727, 0.1575, 0.1364, 0.07873, 0.09091, 0.1575, 0.1818, 0.1575, 0.1364, 0.07873, 0.04545, 0.07873, 0.09091, 0.1575, 0.04545, 0.07873, 0.0, 0.1575, 0.09091, 0.1575, 0.6364, 0.1575, 0.5909, 0.07873, 0.5455, 0.1575, 0.6364, 0.1575, 0.6818, 0.07873, 0.5909, 0.07873, 0.6818, 0.07873, 0.6364, 0.0, 0.5909, 0.07873, 0.8636, 0.07873, 0.8182, 0.1575, 0.9091, 0.1575, 0.8636, 0.07873, 0.7727, 0.07873, 0.8182, 0.1575, 0.7727, 0.07873, 0.7273, 0.1575, 0.8182, 0.1575])
me_icosphere_001.materials.append(mat_material_001)
me_icosphere_001.use_remesh_fix_poles = True
me_icosphere_001.use_remesh_preserve_attributes = False
me_icosphere_001.use_mirror_vertex_groups = False
me_icosphere_001.update()
me_icosphere_002 = bpy.data.meshes.new('Icosphere.002')
me_icosphere_002.from_pydata([(0.0, 0.0, -0.08704), (0.1809, -0.1314, -0.03893), (-0.0691, -0.2127, -0.03893), (-0.2236, 0.0, -0.03893), (-0.0691, 0.2127, -0.03893), (0.1809, 0.1314, -0.03893), (0.0691, -0.2127, 0.03893), (-0.1809, -0.1314, 0.03893), (-0.1816, 0.1053, 0.01993), (0.0691, 0.2127, 0.03893), (0.2554, -0.003991, 0.04443), (-0.004063, 0.008049, 0.07747), (-0.04061, -0.125, -0.07404), (0.1063, -0.07725, -0.07404), (0.06572, -0.2023, -0.04576), (0.2127, 0.0, -0.04576), (0.1063, 0.07725, -0.07404), (-0.1309, -0.001502, -0.06134), (-0.172, -0.125, -0.04576), (-0.04061, 0.125, -0.07404), (-0.172, 0.125, -0.04576), (0.06572, 0.2023, -0.04576), (0.2378, -0.07725, 5.828e-08), (0.2378, 0.07725, 5.828e-08), (-0.003286, -0.2327, 0.02301), (0.1469, -0.2023, 5.828e-08), (-0.2378, -0.07725, 5.828e-08), (-0.1469, -0.2023, 5.828e-08), (-0.1469, 0.2023, 5.828e-08), (-0.2378, 0.07725, 5.828e-08), (0.1341, 0.1851, -0.002023), (0.0, 0.25, 5.828e-08), (0.2056, -0.1398, 0.03672), (-0.06572, -0.2023, 0.04576), (-0.1957, -0.02187, 0.05759), (-0.06194, 0.2259, 0.05414), (0.172, 0.125, 0.04576), (0.02434, -0.1358, 0.04536), (0.1376, 0.01102, 0.09156), (-0.07959, -0.1084, 0.09472), (-0.1063, 0.07725, 0.07404), (0.04061, 0.125, 0.07404)], [], [(0, 13, 12), (1, 13, 15), (0, 12, 17), (0, 17, 19), (0, 19, 16), (1, 15, 22), (2, 14, 24), (3, 18, 26), (4, 20, 28), (5, 21, 30), (1, 22, 25), (2, 24, 27), (3, 26, 29), (4, 28, 31), (5, 30, 23), (6, 32, 37), (7, 33, 39), (8, 34, 40), (9, 35, 41), (10, 36, 38), (38, 41, 11), (38, 36, 41), (36, 9, 41), (41, 40, 11), (41, 35, 40), (35, 8, 40), (40, 39, 11), (40, 34, 39), (34, 7, 39), (39, 37, 11), (39, 33, 37), (33, 6, 37), (37, 38, 11), (37, 32, 38), (32, 10, 38), (23, 36, 10), (23, 30, 36), (30, 9, 36), (31, 35, 9), (31, 28, 35), (28, 8, 35), (29, 34, 8), (29, 26, 34), (26, 7, 34), (27, 33, 7), (27, 24, 33), (24, 6, 33), (25, 32, 6), (25, 22, 32), (22, 10, 32), (30, 31, 9), (30, 21, 31), (21, 4, 31), (28, 29, 8), (28, 20, 29), (20, 3, 29), (26, 27, 7), (26, 18, 27), (18, 2, 27), (24, 25, 6), (24, 14, 25), (14, 1, 25), (22, 23, 10), (22, 15, 23), (15, 5, 23), (16, 21, 5), (16, 19, 21), (19, 4, 21), (19, 20, 4), (19, 17, 20), (17, 3, 20), (17, 18, 3), (17, 12, 18), (12, 2, 18), (15, 16, 5), (15, 13, 16), (13, 0, 16), (12, 14, 2), (12, 13, 14), (13, 1, 14)])
_uv = me_icosphere_002.uv_layers.new(name='UVMap')
_uv.uv.foreach_set('vector', [0.8182, 0.0, 0.7727, 0.07873, 0.8636, 0.07873, 0.7273, 0.1575, 0.6818, 0.07873, 0.6364, 0.1575, 0.09091, 0.0, 0.04545, 0.07873, 0.1364, 0.07873, 0.2727, 0.0, 0.2273, 0.07873, 0.3182, 0.07873, 0.4545, 0.0, 0.4091, 0.07873, 0.5, 0.07873, 0.7273, 0.1575, 0.6364, 0.1575, 0.6818, 0.2362, 0.9091, 0.1575, 0.8182, 0.1575, 0.8636, 0.2362, 0.1818, 0.1575, 0.09091, 0.1575, 0.1364, 0.2362, 0.3636, 0.1575, 0.2727, 0.1575, 0.3182, 0.2362, 0.5455, 0.1575, 0.4545, 0.1575, 0.5, 0.2362, 0.7273, 0.1575, 0.6818, 0.2362, 0.7727, 0.2362, 0.9091, 0.1575, 0.8636, 0.2362, 0.9545, 0.2362, 0.1818, 0.1575, 0.1364, 0.2362, 0.2273, 0.2362, 0.3636, 0.1575, 0.3182, 0.2362, 0.4091, 0.2362, 0.5455, 0.1575, 0.5, 0.2362, 0.5909, 0.2362, 0.8182, 0.3149, 0.7273, 0.3149, 0.7727, 0.3937, 1.0, 0.3149, 0.9091, 0.3149, 0.9545, 0.3937, 0.2727, 0.3149, 0.1818, 0.3149, 0.2273, 0.3937, 0.4545, 0.3149, 0.3636, 0.3149, 0.4091, 0.3937, 0.6364, 0.3149, 0.5455, 0.3149, 0.5909, 0.3937, 0.5909, 0.3937, 0.5, 0.3937, 0.5455, 0.4724, 0.5909, 0.3937, 0.5455, 0.3149, 0.5, 0.3937, 0.5455, 0.3149, 0.4545, 0.3149, 0.5, 0.3937, 0.4091, 0.3937, 0.3182, 0.3937, 0.3636, 0.4724, 0.4091, 0.3937, 0.3636, 0.3149, 0.3182, 0.3937, 0.3636, 0.3149, 0.2727, 0.3149, 0.3182, 0.3937, 0.2273, 0.3937, 0.1364, 0.3937, 0.1818, 0.4724, 0.2273, 0.3937, 0.1818, 0.3149, 0.1364, 0.3937, 0.1818, 0.3149, 0.09091, 0.3149, 0.1364, 0.3937, 0.9545, 0.3937, 0.8636, 0.3937, 0.9091, 0.4724, 0.9545, 0.3937, 0.9091, 0.3149, 0.8636, 0.3937, 0.9091, 0.3149, 0.8182, 0.3149, 0.8636, 0.3937, 0.7727, 0.3937, 0.6818, 0.3937, 0.7273, 0.4724, 0.7727, 0.3937, 0.7273, 0.3149, 0.6818, 0.3937, 0.7273, 0.3149, 0.6364, 0.3149, 0.6818, 0.3937, 0.5909, 0.2362, 0.5455, 0.3149, 0.6364, 0.3149, 0.5909, 0.2362, 0.5, 0.2362, 0.5455, 0.3149, 0.5, 0.2362, 0.4545, 0.3149, 0.5455, 0.3149, 0.4091, 0.2362, 0.3636, 0.3149, 0.4545, 0.3149, 0.4091, 0.2362, 0.3182, 0.2362, 0.3636, 0.3149, 0.3182, 0.2362, 0.2727, 0.3149, 0.3636, 0.3149, 0.2273, 0.2362, 0.1818, 0.3149, 0.2727, 0.3149, 0.2273, 0.2362, 0.1364, 0.2362, 0.1818, 0.3149, 0.1364, 0.2362, 0.09091, 0.3149, 0.1818, 0.3149, 0.9545, 0.2362, 0.9091, 0.3149, 1.0, 0.3149, 0.9545, 0.2362, 0.8636, 0.2362, 0.9091, 0.3149, 0.8636, 0.2362, 0.8182, 0.3149, 0.9091, 0.3149, 0.7727, 0.2362, 0.7273, 0.3149, 0.8182, 0.3149, 0.7727, 0.2362, 0.6818, 0.2362, 0.7273, 0.3149, 0.6818, 0.2362, 0.6364, 0.3149, 0.7273, 0.3149, 0.5, 0.2362, 0.4091, 0.2362, 0.4545, 0.3149, 0.5, 0.2362, 0.4545, 0.1575, 0.4091, 0.2362, 0.4545, 0.1575, 0.3636, 0.1575, 0.4091, 0.2362, 0.3182, 0.2362, 0.2273, 0.2362, 0.2727, 0.3149, 0.3182, 0.2362, 0.2727, 0.1575, 0.2273, 0.2362, 0.2727, 0.1575, 0.1818, 0.1575, 0.2273, 0.2362, 0.1364, 0.2362, 0.04545, 0.2362, 0.09091, 0.3149, 0.1364, 0.2362, 0.09091, 0.1575, 0.04545, 0.2362, 0.09091, 0.1575, 0.0, 0.1575, 0.04545, 0.2362, 0.8636, 0.2362, 0.7727, 0.2362, 0.8182, 0.3149, 0.8636, 0.2362, 0.8182, 0.1575, 0.7727, 0.2362, 0.8182, 0.1575, 0.7273, 0.1575, 0.7727, 0.2362, 0.6818, 0.2362, 0.5909, 0.2362, 0.6364, 0.3149, 0.6818, 0.2362, 0.6364, 0.1575, 0.5909, 0.2362, 0.6364, 0.1575, 0.5455, 0.1575, 0.5909, 0.2362, 0.5, 0.07873, 0.4545, 0.1575, 0.5455, 0.1575, 0.5, 0.07873, 0.4091, 0.07873, 0.4545, 0.1575, 0.4091, 0.07873, 0.3636, 0.1575, 0.4545, 0.1575, 0.3182, 0.07873, 0.2727, 0.1575, 0.3636, 0.1575, 0.3182, 0.07873, 0.2273, 0.07873, 0.2727, 0.1575, 0.2273, 0.07873, 0.1818, 0.1575, 0.2727, 0.1575, 0.1364, 0.07873, 0.09091, 0.1575, 0.1818, 0.1575, 0.1364, 0.07873, 0.04545, 0.07873, 0.09091, 0.1575, 0.04545, 0.07873, 0.0, 0.1575, 0.09091, 0.1575, 0.6364, 0.1575, 0.5909, 0.07873, 0.5455, 0.1575, 0.6364, 0.1575, 0.6818, 0.07873, 0.5909, 0.07873, 0.6818, 0.07873, 0.6364, 0.0, 0.5909, 0.07873, 0.8636, 0.07873, 0.8182, 0.1575, 0.9091, 0.1575, 0.8636, 0.07873, 0.7727, 0.07873, 0.8182, 0.1575, 0.7727, 0.07873, 0.7273, 0.1575, 0.8182, 0.1575])
me_icosphere_002.materials.append(mat_material_001)
me_icosphere_002.use_remesh_fix_poles = True
me_icosphere_002.use_remesh_preserve_attributes = False
me_icosphere_002.use_mirror_vertex_groups = False
me_icosphere_002.update()
me_icosphere_003 = bpy.data.meshes.new('Icosphere.003')
me_icosphere_003.from_pydata([(0.0, 0.0, -0.08704), (0.1809, -0.1314, -0.03893), (-0.0691, -0.2127, -0.03893), (-0.2236, 0.0, -0.03893), (-0.0691, 0.2127, -0.03893), (0.1809, 0.1314, -0.03893), (0.0691, -0.2127, 0.03893), (-0.1809, -0.1314, 0.03893), (-0.1816, 0.1053, 0.01993), (0.0691, 0.2127, 0.03893), (0.2554, -0.003991, 0.04443), (-0.004063, 0.008049, 0.07747), (-0.04061, -0.125, -0.07404), (0.1063, -0.07725, -0.07404), (0.06572, -0.2023, -0.04576), (0.2127, 0.0, -0.04576), (0.1063, 0.07725, -0.07404), (-0.1309, -0.001502, -0.06134), (-0.172, -0.125, -0.04576), (-0.04061, 0.125, -0.07404), (-0.172, 0.125, -0.04576), (0.06572, 0.2023, -0.04576), (0.2378, -0.07725, 5.828e-08), (0.2378, 0.07725, 5.828e-08), (-0.003286, -0.2327, 0.02301), (0.1469, -0.2023, 5.828e-08), (-0.2378, -0.07725, 5.828e-08), (-0.1469, -0.2023, 5.828e-08), (-0.1469, 0.2023, 5.828e-08), (-0.2378, 0.07725, 5.828e-08), (0.1341, 0.1851, -0.002023), (0.0, 0.25, 5.828e-08), (0.2056, -0.1398, 0.03672), (-0.06572, -0.2023, 0.04576), (-0.1957, -0.02187, 0.05759), (-0.06194, 0.2259, 0.05414), (0.172, 0.125, 0.04576), (0.02434, -0.1358, 0.04536), (0.1376, 0.01102, 0.09156), (-0.07959, -0.1084, 0.09472), (-0.1063, 0.07725, 0.07404), (0.04061, 0.125, 0.07404)], [], [(0, 13, 12), (1, 13, 15), (0, 12, 17), (0, 17, 19), (0, 19, 16), (1, 15, 22), (2, 14, 24), (3, 18, 26), (4, 20, 28), (5, 21, 30), (1, 22, 25), (2, 24, 27), (3, 26, 29), (4, 28, 31), (5, 30, 23), (6, 32, 37), (7, 33, 39), (8, 34, 40), (9, 35, 41), (10, 36, 38), (38, 41, 11), (38, 36, 41), (36, 9, 41), (41, 40, 11), (41, 35, 40), (35, 8, 40), (40, 39, 11), (40, 34, 39), (34, 7, 39), (39, 37, 11), (39, 33, 37), (33, 6, 37), (37, 38, 11), (37, 32, 38), (32, 10, 38), (23, 36, 10), (23, 30, 36), (30, 9, 36), (31, 35, 9), (31, 28, 35), (28, 8, 35), (29, 34, 8), (29, 26, 34), (26, 7, 34), (27, 33, 7), (27, 24, 33), (24, 6, 33), (25, 32, 6), (25, 22, 32), (22, 10, 32), (30, 31, 9), (30, 21, 31), (21, 4, 31), (28, 29, 8), (28, 20, 29), (20, 3, 29), (26, 27, 7), (26, 18, 27), (18, 2, 27), (24, 25, 6), (24, 14, 25), (14, 1, 25), (22, 23, 10), (22, 15, 23), (15, 5, 23), (16, 21, 5), (16, 19, 21), (19, 4, 21), (19, 20, 4), (19, 17, 20), (17, 3, 20), (17, 18, 3), (17, 12, 18), (12, 2, 18), (15, 16, 5), (15, 13, 16), (13, 0, 16), (12, 14, 2), (12, 13, 14), (13, 1, 14)])
_uv = me_icosphere_003.uv_layers.new(name='UVMap')
_uv.uv.foreach_set('vector', [0.8182, 0.0, 0.7727, 0.07873, 0.8636, 0.07873, 0.7273, 0.1575, 0.6818, 0.07873, 0.6364, 0.1575, 0.09091, 0.0, 0.04545, 0.07873, 0.1364, 0.07873, 0.2727, 0.0, 0.2273, 0.07873, 0.3182, 0.07873, 0.4545, 0.0, 0.4091, 0.07873, 0.5, 0.07873, 0.7273, 0.1575, 0.6364, 0.1575, 0.6818, 0.2362, 0.9091, 0.1575, 0.8182, 0.1575, 0.8636, 0.2362, 0.1818, 0.1575, 0.09091, 0.1575, 0.1364, 0.2362, 0.3636, 0.1575, 0.2727, 0.1575, 0.3182, 0.2362, 0.5455, 0.1575, 0.4545, 0.1575, 0.5, 0.2362, 0.7273, 0.1575, 0.6818, 0.2362, 0.7727, 0.2362, 0.9091, 0.1575, 0.8636, 0.2362, 0.9545, 0.2362, 0.1818, 0.1575, 0.1364, 0.2362, 0.2273, 0.2362, 0.3636, 0.1575, 0.3182, 0.2362, 0.4091, 0.2362, 0.5455, 0.1575, 0.5, 0.2362, 0.5909, 0.2362, 0.8182, 0.3149, 0.7273, 0.3149, 0.7727, 0.3937, 1.0, 0.3149, 0.9091, 0.3149, 0.9545, 0.3937, 0.2727, 0.3149, 0.1818, 0.3149, 0.2273, 0.3937, 0.4545, 0.3149, 0.3636, 0.3149, 0.4091, 0.3937, 0.6364, 0.3149, 0.5455, 0.3149, 0.5909, 0.3937, 0.5909, 0.3937, 0.5, 0.3937, 0.5455, 0.4724, 0.5909, 0.3937, 0.5455, 0.3149, 0.5, 0.3937, 0.5455, 0.3149, 0.4545, 0.3149, 0.5, 0.3937, 0.4091, 0.3937, 0.3182, 0.3937, 0.3636, 0.4724, 0.4091, 0.3937, 0.3636, 0.3149, 0.3182, 0.3937, 0.3636, 0.3149, 0.2727, 0.3149, 0.3182, 0.3937, 0.2273, 0.3937, 0.1364, 0.3937, 0.1818, 0.4724, 0.2273, 0.3937, 0.1818, 0.3149, 0.1364, 0.3937, 0.1818, 0.3149, 0.09091, 0.3149, 0.1364, 0.3937, 0.9545, 0.3937, 0.8636, 0.3937, 0.9091, 0.4724, 0.9545, 0.3937, 0.9091, 0.3149, 0.8636, 0.3937, 0.9091, 0.3149, 0.8182, 0.3149, 0.8636, 0.3937, 0.7727, 0.3937, 0.6818, 0.3937, 0.7273, 0.4724, 0.7727, 0.3937, 0.7273, 0.3149, 0.6818, 0.3937, 0.7273, 0.3149, 0.6364, 0.3149, 0.6818, 0.3937, 0.5909, 0.2362, 0.5455, 0.3149, 0.6364, 0.3149, 0.5909, 0.2362, 0.5, 0.2362, 0.5455, 0.3149, 0.5, 0.2362, 0.4545, 0.3149, 0.5455, 0.3149, 0.4091, 0.2362, 0.3636, 0.3149, 0.4545, 0.3149, 0.4091, 0.2362, 0.3182, 0.2362, 0.3636, 0.3149, 0.3182, 0.2362, 0.2727, 0.3149, 0.3636, 0.3149, 0.2273, 0.2362, 0.1818, 0.3149, 0.2727, 0.3149, 0.2273, 0.2362, 0.1364, 0.2362, 0.1818, 0.3149, 0.1364, 0.2362, 0.09091, 0.3149, 0.1818, 0.3149, 0.9545, 0.2362, 0.9091, 0.3149, 1.0, 0.3149, 0.9545, 0.2362, 0.8636, 0.2362, 0.9091, 0.3149, 0.8636, 0.2362, 0.8182, 0.3149, 0.9091, 0.3149, 0.7727, 0.2362, 0.7273, 0.3149, 0.8182, 0.3149, 0.7727, 0.2362, 0.6818, 0.2362, 0.7273, 0.3149, 0.6818, 0.2362, 0.6364, 0.3149, 0.7273, 0.3149, 0.5, 0.2362, 0.4091, 0.2362, 0.4545, 0.3149, 0.5, 0.2362, 0.4545, 0.1575, 0.4091, 0.2362, 0.4545, 0.1575, 0.3636, 0.1575, 0.4091, 0.2362, 0.3182, 0.2362, 0.2273, 0.2362, 0.2727, 0.3149, 0.3182, 0.2362, 0.2727, 0.1575, 0.2273, 0.2362, 0.2727, 0.1575, 0.1818, 0.1575, 0.2273, 0.2362, 0.1364, 0.2362, 0.04545, 0.2362, 0.09091, 0.3149, 0.1364, 0.2362, 0.09091, 0.1575, 0.04545, 0.2362, 0.09091, 0.1575, 0.0, 0.1575, 0.04545, 0.2362, 0.8636, 0.2362, 0.7727, 0.2362, 0.8182, 0.3149, 0.8636, 0.2362, 0.8182, 0.1575, 0.7727, 0.2362, 0.8182, 0.1575, 0.7273, 0.1575, 0.7727, 0.2362, 0.6818, 0.2362, 0.5909, 0.2362, 0.6364, 0.3149, 0.6818, 0.2362, 0.6364, 0.1575, 0.5909, 0.2362, 0.6364, 0.1575, 0.5455, 0.1575, 0.5909, 0.2362, 0.5, 0.07873, 0.4545, 0.1575, 0.5455, 0.1575, 0.5, 0.07873, 0.4091, 0.07873, 0.4545, 0.1575, 0.4091, 0.07873, 0.3636, 0.1575, 0.4545, 0.1575, 0.3182, 0.07873, 0.2727, 0.1575, 0.3636, 0.1575, 0.3182, 0.07873, 0.2273, 0.07873, 0.2727, 0.1575, 0.2273, 0.07873, 0.1818, 0.1575, 0.2727, 0.1575, 0.1364, 0.07873, 0.09091, 0.1575, 0.1818, 0.1575, 0.1364, 0.07873, 0.04545, 0.07873, 0.09091, 0.1575, 0.04545, 0.07873, 0.0, 0.1575, 0.09091, 0.1575, 0.6364, 0.1575, 0.5909, 0.07873, 0.5455, 0.1575, 0.6364, 0.1575, 0.6818, 0.07873, 0.5909, 0.07873, 0.6818, 0.07873, 0.6364, 0.0, 0.5909, 0.07873, 0.8636, 0.07873, 0.8182, 0.1575, 0.9091, 0.1575, 0.8636, 0.07873, 0.7727, 0.07873, 0.8182, 0.1575, 0.7727, 0.07873, 0.7273, 0.1575, 0.8182, 0.1575])
me_icosphere_003.materials.append(mat_material_001)
me_icosphere_003.use_remesh_fix_poles = True
me_icosphere_003.use_remesh_preserve_attributes = False
me_icosphere_003.use_mirror_vertex_groups = False
me_icosphere_003.update()
me_icosphere_004 = bpy.data.meshes.new('Icosphere.004')
me_icosphere_004.from_pydata([(0.0, 0.0, -0.08704), (0.1809, -0.1314, -0.03893), (-0.0691, -0.2127, -0.03893), (-0.2236, 0.0, -0.03893), (-0.0691, 0.2127, -0.03893), (0.1809, 0.1314, -0.03893), (0.0691, -0.2127, 0.03893), (-0.1809, -0.1314, 0.03893), (-0.1816, 0.1053, 0.01993), (0.0691, 0.2127, 0.03893), (0.2554, -0.003991, 0.04443), (-0.004063, 0.008049, 0.07747), (-0.04061, -0.125, -0.07404), (0.1063, -0.07725, -0.07404), (0.06572, -0.2023, -0.04576), (0.2127, 0.0, -0.04576), (0.1063, 0.07725, -0.07404), (-0.1309, -0.001502, -0.06134), (-0.172, -0.125, -0.04576), (-0.04061, 0.125, -0.07404), (-0.172, 0.125, -0.04576), (0.06572, 0.2023, -0.04576), (0.2378, -0.07725, 5.828e-08), (0.2378, 0.07725, 5.828e-08), (-0.003286, -0.2327, 0.02301), (0.1469, -0.2023, 5.828e-08), (-0.2378, -0.07725, 5.828e-08), (-0.1469, -0.2023, 5.828e-08), (-0.1469, 0.2023, 5.828e-08), (-0.2378, 0.07725, 5.828e-08), (0.1341, 0.1851, -0.002023), (0.0, 0.25, 5.828e-08), (0.2056, -0.1398, 0.03672), (-0.06572, -0.2023, 0.04576), (-0.1957, -0.02187, 0.05759), (-0.06194, 0.2259, 0.05414), (0.172, 0.125, 0.04576), (0.02434, -0.1358, 0.04536), (0.1376, 0.01102, 0.09156), (-0.07959, -0.1084, 0.09472), (-0.1063, 0.07725, 0.07404), (0.04061, 0.125, 0.07404)], [], [(0, 13, 12), (1, 13, 15), (0, 12, 17), (0, 17, 19), (0, 19, 16), (1, 15, 22), (2, 14, 24), (3, 18, 26), (4, 20, 28), (5, 21, 30), (1, 22, 25), (2, 24, 27), (3, 26, 29), (4, 28, 31), (5, 30, 23), (6, 32, 37), (7, 33, 39), (8, 34, 40), (9, 35, 41), (10, 36, 38), (38, 41, 11), (38, 36, 41), (36, 9, 41), (41, 40, 11), (41, 35, 40), (35, 8, 40), (40, 39, 11), (40, 34, 39), (34, 7, 39), (39, 37, 11), (39, 33, 37), (33, 6, 37), (37, 38, 11), (37, 32, 38), (32, 10, 38), (23, 36, 10), (23, 30, 36), (30, 9, 36), (31, 35, 9), (31, 28, 35), (28, 8, 35), (29, 34, 8), (29, 26, 34), (26, 7, 34), (27, 33, 7), (27, 24, 33), (24, 6, 33), (25, 32, 6), (25, 22, 32), (22, 10, 32), (30, 31, 9), (30, 21, 31), (21, 4, 31), (28, 29, 8), (28, 20, 29), (20, 3, 29), (26, 27, 7), (26, 18, 27), (18, 2, 27), (24, 25, 6), (24, 14, 25), (14, 1, 25), (22, 23, 10), (22, 15, 23), (15, 5, 23), (16, 21, 5), (16, 19, 21), (19, 4, 21), (19, 20, 4), (19, 17, 20), (17, 3, 20), (17, 18, 3), (17, 12, 18), (12, 2, 18), (15, 16, 5), (15, 13, 16), (13, 0, 16), (12, 14, 2), (12, 13, 14), (13, 1, 14)])
_uv = me_icosphere_004.uv_layers.new(name='UVMap')
_uv.uv.foreach_set('vector', [0.8182, 0.0, 0.7727, 0.07873, 0.8636, 0.07873, 0.7273, 0.1575, 0.6818, 0.07873, 0.6364, 0.1575, 0.09091, 0.0, 0.04545, 0.07873, 0.1364, 0.07873, 0.2727, 0.0, 0.2273, 0.07873, 0.3182, 0.07873, 0.4545, 0.0, 0.4091, 0.07873, 0.5, 0.07873, 0.7273, 0.1575, 0.6364, 0.1575, 0.6818, 0.2362, 0.9091, 0.1575, 0.8182, 0.1575, 0.8636, 0.2362, 0.1818, 0.1575, 0.09091, 0.1575, 0.1364, 0.2362, 0.3636, 0.1575, 0.2727, 0.1575, 0.3182, 0.2362, 0.5455, 0.1575, 0.4545, 0.1575, 0.5, 0.2362, 0.7273, 0.1575, 0.6818, 0.2362, 0.7727, 0.2362, 0.9091, 0.1575, 0.8636, 0.2362, 0.9545, 0.2362, 0.1818, 0.1575, 0.1364, 0.2362, 0.2273, 0.2362, 0.3636, 0.1575, 0.3182, 0.2362, 0.4091, 0.2362, 0.5455, 0.1575, 0.5, 0.2362, 0.5909, 0.2362, 0.8182, 0.3149, 0.7273, 0.3149, 0.7727, 0.3937, 1.0, 0.3149, 0.9091, 0.3149, 0.9545, 0.3937, 0.2727, 0.3149, 0.1818, 0.3149, 0.2273, 0.3937, 0.4545, 0.3149, 0.3636, 0.3149, 0.4091, 0.3937, 0.6364, 0.3149, 0.5455, 0.3149, 0.5909, 0.3937, 0.5909, 0.3937, 0.5, 0.3937, 0.5455, 0.4724, 0.5909, 0.3937, 0.5455, 0.3149, 0.5, 0.3937, 0.5455, 0.3149, 0.4545, 0.3149, 0.5, 0.3937, 0.4091, 0.3937, 0.3182, 0.3937, 0.3636, 0.4724, 0.4091, 0.3937, 0.3636, 0.3149, 0.3182, 0.3937, 0.3636, 0.3149, 0.2727, 0.3149, 0.3182, 0.3937, 0.2273, 0.3937, 0.1364, 0.3937, 0.1818, 0.4724, 0.2273, 0.3937, 0.1818, 0.3149, 0.1364, 0.3937, 0.1818, 0.3149, 0.09091, 0.3149, 0.1364, 0.3937, 0.9545, 0.3937, 0.8636, 0.3937, 0.9091, 0.4724, 0.9545, 0.3937, 0.9091, 0.3149, 0.8636, 0.3937, 0.9091, 0.3149, 0.8182, 0.3149, 0.8636, 0.3937, 0.7727, 0.3937, 0.6818, 0.3937, 0.7273, 0.4724, 0.7727, 0.3937, 0.7273, 0.3149, 0.6818, 0.3937, 0.7273, 0.3149, 0.6364, 0.3149, 0.6818, 0.3937, 0.5909, 0.2362, 0.5455, 0.3149, 0.6364, 0.3149, 0.5909, 0.2362, 0.5, 0.2362, 0.5455, 0.3149, 0.5, 0.2362, 0.4545, 0.3149, 0.5455, 0.3149, 0.4091, 0.2362, 0.3636, 0.3149, 0.4545, 0.3149, 0.4091, 0.2362, 0.3182, 0.2362, 0.3636, 0.3149, 0.3182, 0.2362, 0.2727, 0.3149, 0.3636, 0.3149, 0.2273, 0.2362, 0.1818, 0.3149, 0.2727, 0.3149, 0.2273, 0.2362, 0.1364, 0.2362, 0.1818, 0.3149, 0.1364, 0.2362, 0.09091, 0.3149, 0.1818, 0.3149, 0.9545, 0.2362, 0.9091, 0.3149, 1.0, 0.3149, 0.9545, 0.2362, 0.8636, 0.2362, 0.9091, 0.3149, 0.8636, 0.2362, 0.8182, 0.3149, 0.9091, 0.3149, 0.7727, 0.2362, 0.7273, 0.3149, 0.8182, 0.3149, 0.7727, 0.2362, 0.6818, 0.2362, 0.7273, 0.3149, 0.6818, 0.2362, 0.6364, 0.3149, 0.7273, 0.3149, 0.5, 0.2362, 0.4091, 0.2362, 0.4545, 0.3149, 0.5, 0.2362, 0.4545, 0.1575, 0.4091, 0.2362, 0.4545, 0.1575, 0.3636, 0.1575, 0.4091, 0.2362, 0.3182, 0.2362, 0.2273, 0.2362, 0.2727, 0.3149, 0.3182, 0.2362, 0.2727, 0.1575, 0.2273, 0.2362, 0.2727, 0.1575, 0.1818, 0.1575, 0.2273, 0.2362, 0.1364, 0.2362, 0.04545, 0.2362, 0.09091, 0.3149, 0.1364, 0.2362, 0.09091, 0.1575, 0.04545, 0.2362, 0.09091, 0.1575, 0.0, 0.1575, 0.04545, 0.2362, 0.8636, 0.2362, 0.7727, 0.2362, 0.8182, 0.3149, 0.8636, 0.2362, 0.8182, 0.1575, 0.7727, 0.2362, 0.8182, 0.1575, 0.7273, 0.1575, 0.7727, 0.2362, 0.6818, 0.2362, 0.5909, 0.2362, 0.6364, 0.3149, 0.6818, 0.2362, 0.6364, 0.1575, 0.5909, 0.2362, 0.6364, 0.1575, 0.5455, 0.1575, 0.5909, 0.2362, 0.5, 0.07873, 0.4545, 0.1575, 0.5455, 0.1575, 0.5, 0.07873, 0.4091, 0.07873, 0.4545, 0.1575, 0.4091, 0.07873, 0.3636, 0.1575, 0.4545, 0.1575, 0.3182, 0.07873, 0.2727, 0.1575, 0.3636, 0.1575, 0.3182, 0.07873, 0.2273, 0.07873, 0.2727, 0.1575, 0.2273, 0.07873, 0.1818, 0.1575, 0.2727, 0.1575, 0.1364, 0.07873, 0.09091, 0.1575, 0.1818, 0.1575, 0.1364, 0.07873, 0.04545, 0.07873, 0.09091, 0.1575, 0.04545, 0.07873, 0.0, 0.1575, 0.09091, 0.1575, 0.6364, 0.1575, 0.5909, 0.07873, 0.5455, 0.1575, 0.6364, 0.1575, 0.6818, 0.07873, 0.5909, 0.07873, 0.6818, 0.07873, 0.6364, 0.0, 0.5909, 0.07873, 0.8636, 0.07873, 0.8182, 0.1575, 0.9091, 0.1575, 0.8636, 0.07873, 0.7727, 0.07873, 0.8182, 0.1575, 0.7727, 0.07873, 0.7273, 0.1575, 0.8182, 0.1575])
me_icosphere_004.materials.append(mat_material_001)
me_icosphere_004.use_remesh_fix_poles = True
me_icosphere_004.use_remesh_preserve_attributes = False
me_icosphere_004.use_mirror_vertex_groups = False
me_icosphere_004.update()
me_icosphere_005 = bpy.data.meshes.new('Icosphere.005')
me_icosphere_005.from_pydata([(0.0, 0.0, -0.08704), (0.1809, -0.1314, -0.03893), (-0.0691, -0.2127, -0.03893), (-0.2236, 0.0, -0.03893), (-0.0691, 0.2127, -0.03893), (0.1809, 0.1314, -0.03893), (0.0691, -0.2127, 0.03893), (-0.1809, -0.1314, 0.03893), (-0.1816, 0.1053, 0.01993), (0.0691, 0.2127, 0.03893), (0.2554, -0.003991, 0.04443), (-0.004063, 0.008049, 0.07747), (-0.04061, -0.125, -0.07404), (0.1063, -0.07725, -0.07404), (0.06572, -0.2023, -0.04576), (0.2127, 0.0, -0.04576), (0.1063, 0.07725, -0.07404), (-0.1309, -0.001502, -0.06134), (-0.172, -0.125, -0.04576), (-0.04061, 0.125, -0.07404), (-0.172, 0.125, -0.04576), (0.06572, 0.2023, -0.04576), (0.2378, -0.07725, 5.828e-08), (0.2378, 0.07725, 5.828e-08), (-0.003286, -0.2327, 0.02301), (0.1469, -0.2023, 5.828e-08), (-0.2378, -0.07725, 5.828e-08), (-0.1469, -0.2023, 5.828e-08), (-0.1469, 0.2023, 5.828e-08), (-0.2378, 0.07725, 5.828e-08), (0.1341, 0.1851, -0.002023), (0.0, 0.25, 5.828e-08), (0.2056, -0.1398, 0.03672), (-0.06572, -0.2023, 0.04576), (-0.1957, -0.02187, 0.05759), (-0.06194, 0.2259, 0.05414), (0.172, 0.125, 0.04576), (0.02434, -0.1358, 0.04536), (0.1376, 0.01102, 0.09156), (-0.07959, -0.1084, 0.09472), (-0.1063, 0.07725, 0.07404), (0.04061, 0.125, 0.07404)], [], [(0, 13, 12), (1, 13, 15), (0, 12, 17), (0, 17, 19), (0, 19, 16), (1, 15, 22), (2, 14, 24), (3, 18, 26), (4, 20, 28), (5, 21, 30), (1, 22, 25), (2, 24, 27), (3, 26, 29), (4, 28, 31), (5, 30, 23), (6, 32, 37), (7, 33, 39), (8, 34, 40), (9, 35, 41), (10, 36, 38), (38, 41, 11), (38, 36, 41), (36, 9, 41), (41, 40, 11), (41, 35, 40), (35, 8, 40), (40, 39, 11), (40, 34, 39), (34, 7, 39), (39, 37, 11), (39, 33, 37), (33, 6, 37), (37, 38, 11), (37, 32, 38), (32, 10, 38), (23, 36, 10), (23, 30, 36), (30, 9, 36), (31, 35, 9), (31, 28, 35), (28, 8, 35), (29, 34, 8), (29, 26, 34), (26, 7, 34), (27, 33, 7), (27, 24, 33), (24, 6, 33), (25, 32, 6), (25, 22, 32), (22, 10, 32), (30, 31, 9), (30, 21, 31), (21, 4, 31), (28, 29, 8), (28, 20, 29), (20, 3, 29), (26, 27, 7), (26, 18, 27), (18, 2, 27), (24, 25, 6), (24, 14, 25), (14, 1, 25), (22, 23, 10), (22, 15, 23), (15, 5, 23), (16, 21, 5), (16, 19, 21), (19, 4, 21), (19, 20, 4), (19, 17, 20), (17, 3, 20), (17, 18, 3), (17, 12, 18), (12, 2, 18), (15, 16, 5), (15, 13, 16), (13, 0, 16), (12, 14, 2), (12, 13, 14), (13, 1, 14)])
_uv = me_icosphere_005.uv_layers.new(name='UVMap')
_uv.uv.foreach_set('vector', [0.8182, 0.0, 0.7727, 0.07873, 0.8636, 0.07873, 0.7273, 0.1575, 0.6818, 0.07873, 0.6364, 0.1575, 0.09091, 0.0, 0.04545, 0.07873, 0.1364, 0.07873, 0.2727, 0.0, 0.2273, 0.07873, 0.3182, 0.07873, 0.4545, 0.0, 0.4091, 0.07873, 0.5, 0.07873, 0.7273, 0.1575, 0.6364, 0.1575, 0.6818, 0.2362, 0.9091, 0.1575, 0.8182, 0.1575, 0.8636, 0.2362, 0.1818, 0.1575, 0.09091, 0.1575, 0.1364, 0.2362, 0.3636, 0.1575, 0.2727, 0.1575, 0.3182, 0.2362, 0.5455, 0.1575, 0.4545, 0.1575, 0.5, 0.2362, 0.7273, 0.1575, 0.6818, 0.2362, 0.7727, 0.2362, 0.9091, 0.1575, 0.8636, 0.2362, 0.9545, 0.2362, 0.1818, 0.1575, 0.1364, 0.2362, 0.2273, 0.2362, 0.3636, 0.1575, 0.3182, 0.2362, 0.4091, 0.2362, 0.5455, 0.1575, 0.5, 0.2362, 0.5909, 0.2362, 0.8182, 0.3149, 0.7273, 0.3149, 0.7727, 0.3937, 1.0, 0.3149, 0.9091, 0.3149, 0.9545, 0.3937, 0.2727, 0.3149, 0.1818, 0.3149, 0.2273, 0.3937, 0.4545, 0.3149, 0.3636, 0.3149, 0.4091, 0.3937, 0.6364, 0.3149, 0.5455, 0.3149, 0.5909, 0.3937, 0.5909, 0.3937, 0.5, 0.3937, 0.5455, 0.4724, 0.5909, 0.3937, 0.5455, 0.3149, 0.5, 0.3937, 0.5455, 0.3149, 0.4545, 0.3149, 0.5, 0.3937, 0.4091, 0.3937, 0.3182, 0.3937, 0.3636, 0.4724, 0.4091, 0.3937, 0.3636, 0.3149, 0.3182, 0.3937, 0.3636, 0.3149, 0.2727, 0.3149, 0.3182, 0.3937, 0.2273, 0.3937, 0.1364, 0.3937, 0.1818, 0.4724, 0.2273, 0.3937, 0.1818, 0.3149, 0.1364, 0.3937, 0.1818, 0.3149, 0.09091, 0.3149, 0.1364, 0.3937, 0.9545, 0.3937, 0.8636, 0.3937, 0.9091, 0.4724, 0.9545, 0.3937, 0.9091, 0.3149, 0.8636, 0.3937, 0.9091, 0.3149, 0.8182, 0.3149, 0.8636, 0.3937, 0.7727, 0.3937, 0.6818, 0.3937, 0.7273, 0.4724, 0.7727, 0.3937, 0.7273, 0.3149, 0.6818, 0.3937, 0.7273, 0.3149, 0.6364, 0.3149, 0.6818, 0.3937, 0.5909, 0.2362, 0.5455, 0.3149, 0.6364, 0.3149, 0.5909, 0.2362, 0.5, 0.2362, 0.5455, 0.3149, 0.5, 0.2362, 0.4545, 0.3149, 0.5455, 0.3149, 0.4091, 0.2362, 0.3636, 0.3149, 0.4545, 0.3149, 0.4091, 0.2362, 0.3182, 0.2362, 0.3636, 0.3149, 0.3182, 0.2362, 0.2727, 0.3149, 0.3636, 0.3149, 0.2273, 0.2362, 0.1818, 0.3149, 0.2727, 0.3149, 0.2273, 0.2362, 0.1364, 0.2362, 0.1818, 0.3149, 0.1364, 0.2362, 0.09091, 0.3149, 0.1818, 0.3149, 0.9545, 0.2362, 0.9091, 0.3149, 1.0, 0.3149, 0.9545, 0.2362, 0.8636, 0.2362, 0.9091, 0.3149, 0.8636, 0.2362, 0.8182, 0.3149, 0.9091, 0.3149, 0.7727, 0.2362, 0.7273, 0.3149, 0.8182, 0.3149, 0.7727, 0.2362, 0.6818, 0.2362, 0.7273, 0.3149, 0.6818, 0.2362, 0.6364, 0.3149, 0.7273, 0.3149, 0.5, 0.2362, 0.4091, 0.2362, 0.4545, 0.3149, 0.5, 0.2362, 0.4545, 0.1575, 0.4091, 0.2362, 0.4545, 0.1575, 0.3636, 0.1575, 0.4091, 0.2362, 0.3182, 0.2362, 0.2273, 0.2362, 0.2727, 0.3149, 0.3182, 0.2362, 0.2727, 0.1575, 0.2273, 0.2362, 0.2727, 0.1575, 0.1818, 0.1575, 0.2273, 0.2362, 0.1364, 0.2362, 0.04545, 0.2362, 0.09091, 0.3149, 0.1364, 0.2362, 0.09091, 0.1575, 0.04545, 0.2362, 0.09091, 0.1575, 0.0, 0.1575, 0.04545, 0.2362, 0.8636, 0.2362, 0.7727, 0.2362, 0.8182, 0.3149, 0.8636, 0.2362, 0.8182, 0.1575, 0.7727, 0.2362, 0.8182, 0.1575, 0.7273, 0.1575, 0.7727, 0.2362, 0.6818, 0.2362, 0.5909, 0.2362, 0.6364, 0.3149, 0.6818, 0.2362, 0.6364, 0.1575, 0.5909, 0.2362, 0.6364, 0.1575, 0.5455, 0.1575, 0.5909, 0.2362, 0.5, 0.07873, 0.4545, 0.1575, 0.5455, 0.1575, 0.5, 0.07873, 0.4091, 0.07873, 0.4545, 0.1575, 0.4091, 0.07873, 0.3636, 0.1575, 0.4545, 0.1575, 0.3182, 0.07873, 0.2727, 0.1575, 0.3636, 0.1575, 0.3182, 0.07873, 0.2273, 0.07873, 0.2727, 0.1575, 0.2273, 0.07873, 0.1818, 0.1575, 0.2727, 0.1575, 0.1364, 0.07873, 0.09091, 0.1575, 0.1818, 0.1575, 0.1364, 0.07873, 0.04545, 0.07873, 0.09091, 0.1575, 0.04545, 0.07873, 0.0, 0.1575, 0.09091, 0.1575, 0.6364, 0.1575, 0.5909, 0.07873, 0.5455, 0.1575, 0.6364, 0.1575, 0.6818, 0.07873, 0.5909, 0.07873, 0.6818, 0.07873, 0.6364, 0.0, 0.5909, 0.07873, 0.8636, 0.07873, 0.8182, 0.1575, 0.9091, 0.1575, 0.8636, 0.07873, 0.7727, 0.07873, 0.8182, 0.1575, 0.7727, 0.07873, 0.7273, 0.1575, 0.8182, 0.1575])
me_icosphere_005.materials.append(mat_material_001)
me_icosphere_005.use_remesh_fix_poles = True
me_icosphere_005.use_remesh_preserve_attributes = False
me_icosphere_005.use_mirror_vertex_groups = False
me_icosphere_005.update()
me_icosphere_006 = bpy.data.meshes.new('Icosphere.006')
me_icosphere_006.from_pydata([(0.0, 0.0, -0.08704), (0.1809, -0.1314, -0.03893), (-0.0691, -0.2127, -0.03893), (-0.2236, 0.0, -0.03893), (-0.0691, 0.2127, -0.03893), (0.1809, 0.1314, -0.03893), (0.0691, -0.2127, 0.03893), (-0.1809, -0.1314, 0.03893), (-0.1816, 0.1053, 0.01993), (0.0691, 0.2127, 0.03893), (0.2554, -0.003991, 0.04443), (-0.004063, 0.008049, 0.07747), (-0.04061, -0.125, -0.07404), (0.1063, -0.07725, -0.07404), (0.06572, -0.2023, -0.04576), (0.2127, 0.0, -0.04576), (0.1063, 0.07725, -0.07404), (-0.1309, -0.001502, -0.06134), (-0.172, -0.125, -0.04576), (-0.04061, 0.125, -0.07404), (-0.172, 0.125, -0.04576), (0.06572, 0.2023, -0.04576), (0.2378, -0.07725, 5.828e-08), (0.2378, 0.07725, 5.828e-08), (-0.003286, -0.2327, 0.02301), (0.1469, -0.2023, 5.828e-08), (-0.2378, -0.07725, 5.828e-08), (-0.1469, -0.2023, 5.828e-08), (-0.1469, 0.2023, 5.828e-08), (-0.2378, 0.07725, 5.828e-08), (0.1341, 0.1851, -0.002023), (0.0, 0.25, 5.828e-08), (0.2056, -0.1398, 0.03672), (-0.06572, -0.2023, 0.04576), (-0.1957, -0.02187, 0.05759), (-0.06194, 0.2259, 0.05414), (0.172, 0.125, 0.04576), (0.02434, -0.1358, 0.04536), (0.1376, 0.01102, 0.09156), (-0.07959, -0.1084, 0.09472), (-0.1063, 0.07725, 0.07404), (0.04061, 0.125, 0.07404)], [], [(0, 13, 12), (1, 13, 15), (0, 12, 17), (0, 17, 19), (0, 19, 16), (1, 15, 22), (2, 14, 24), (3, 18, 26), (4, 20, 28), (5, 21, 30), (1, 22, 25), (2, 24, 27), (3, 26, 29), (4, 28, 31), (5, 30, 23), (6, 32, 37), (7, 33, 39), (8, 34, 40), (9, 35, 41), (10, 36, 38), (38, 41, 11), (38, 36, 41), (36, 9, 41), (41, 40, 11), (41, 35, 40), (35, 8, 40), (40, 39, 11), (40, 34, 39), (34, 7, 39), (39, 37, 11), (39, 33, 37), (33, 6, 37), (37, 38, 11), (37, 32, 38), (32, 10, 38), (23, 36, 10), (23, 30, 36), (30, 9, 36), (31, 35, 9), (31, 28, 35), (28, 8, 35), (29, 34, 8), (29, 26, 34), (26, 7, 34), (27, 33, 7), (27, 24, 33), (24, 6, 33), (25, 32, 6), (25, 22, 32), (22, 10, 32), (30, 31, 9), (30, 21, 31), (21, 4, 31), (28, 29, 8), (28, 20, 29), (20, 3, 29), (26, 27, 7), (26, 18, 27), (18, 2, 27), (24, 25, 6), (24, 14, 25), (14, 1, 25), (22, 23, 10), (22, 15, 23), (15, 5, 23), (16, 21, 5), (16, 19, 21), (19, 4, 21), (19, 20, 4), (19, 17, 20), (17, 3, 20), (17, 18, 3), (17, 12, 18), (12, 2, 18), (15, 16, 5), (15, 13, 16), (13, 0, 16), (12, 14, 2), (12, 13, 14), (13, 1, 14)])
_uv = me_icosphere_006.uv_layers.new(name='UVMap')
_uv.uv.foreach_set('vector', [0.8182, 0.0, 0.7727, 0.07873, 0.8636, 0.07873, 0.7273, 0.1575, 0.6818, 0.07873, 0.6364, 0.1575, 0.09091, 0.0, 0.04545, 0.07873, 0.1364, 0.07873, 0.2727, 0.0, 0.2273, 0.07873, 0.3182, 0.07873, 0.4545, 0.0, 0.4091, 0.07873, 0.5, 0.07873, 0.7273, 0.1575, 0.6364, 0.1575, 0.6818, 0.2362, 0.9091, 0.1575, 0.8182, 0.1575, 0.8636, 0.2362, 0.1818, 0.1575, 0.09091, 0.1575, 0.1364, 0.2362, 0.3636, 0.1575, 0.2727, 0.1575, 0.3182, 0.2362, 0.5455, 0.1575, 0.4545, 0.1575, 0.5, 0.2362, 0.7273, 0.1575, 0.6818, 0.2362, 0.7727, 0.2362, 0.9091, 0.1575, 0.8636, 0.2362, 0.9545, 0.2362, 0.1818, 0.1575, 0.1364, 0.2362, 0.2273, 0.2362, 0.3636, 0.1575, 0.3182, 0.2362, 0.4091, 0.2362, 0.5455, 0.1575, 0.5, 0.2362, 0.5909, 0.2362, 0.8182, 0.3149, 0.7273, 0.3149, 0.7727, 0.3937, 1.0, 0.3149, 0.9091, 0.3149, 0.9545, 0.3937, 0.2727, 0.3149, 0.1818, 0.3149, 0.2273, 0.3937, 0.4545, 0.3149, 0.3636, 0.3149, 0.4091, 0.3937, 0.6364, 0.3149, 0.5455, 0.3149, 0.5909, 0.3937, 0.5909, 0.3937, 0.5, 0.3937, 0.5455, 0.4724, 0.5909, 0.3937, 0.5455, 0.3149, 0.5, 0.3937, 0.5455, 0.3149, 0.4545, 0.3149, 0.5, 0.3937, 0.4091, 0.3937, 0.3182, 0.3937, 0.3636, 0.4724, 0.4091, 0.3937, 0.3636, 0.3149, 0.3182, 0.3937, 0.3636, 0.3149, 0.2727, 0.3149, 0.3182, 0.3937, 0.2273, 0.3937, 0.1364, 0.3937, 0.1818, 0.4724, 0.2273, 0.3937, 0.1818, 0.3149, 0.1364, 0.3937, 0.1818, 0.3149, 0.09091, 0.3149, 0.1364, 0.3937, 0.9545, 0.3937, 0.8636, 0.3937, 0.9091, 0.4724, 0.9545, 0.3937, 0.9091, 0.3149, 0.8636, 0.3937, 0.9091, 0.3149, 0.8182, 0.3149, 0.8636, 0.3937, 0.7727, 0.3937, 0.6818, 0.3937, 0.7273, 0.4724, 0.7727, 0.3937, 0.7273, 0.3149, 0.6818, 0.3937, 0.7273, 0.3149, 0.6364, 0.3149, 0.6818, 0.3937, 0.5909, 0.2362, 0.5455, 0.3149, 0.6364, 0.3149, 0.5909, 0.2362, 0.5, 0.2362, 0.5455, 0.3149, 0.5, 0.2362, 0.4545, 0.3149, 0.5455, 0.3149, 0.4091, 0.2362, 0.3636, 0.3149, 0.4545, 0.3149, 0.4091, 0.2362, 0.3182, 0.2362, 0.3636, 0.3149, 0.3182, 0.2362, 0.2727, 0.3149, 0.3636, 0.3149, 0.2273, 0.2362, 0.1818, 0.3149, 0.2727, 0.3149, 0.2273, 0.2362, 0.1364, 0.2362, 0.1818, 0.3149, 0.1364, 0.2362, 0.09091, 0.3149, 0.1818, 0.3149, 0.9545, 0.2362, 0.9091, 0.3149, 1.0, 0.3149, 0.9545, 0.2362, 0.8636, 0.2362, 0.9091, 0.3149, 0.8636, 0.2362, 0.8182, 0.3149, 0.9091, 0.3149, 0.7727, 0.2362, 0.7273, 0.3149, 0.8182, 0.3149, 0.7727, 0.2362, 0.6818, 0.2362, 0.7273, 0.3149, 0.6818, 0.2362, 0.6364, 0.3149, 0.7273, 0.3149, 0.5, 0.2362, 0.4091, 0.2362, 0.4545, 0.3149, 0.5, 0.2362, 0.4545, 0.1575, 0.4091, 0.2362, 0.4545, 0.1575, 0.3636, 0.1575, 0.4091, 0.2362, 0.3182, 0.2362, 0.2273, 0.2362, 0.2727, 0.3149, 0.3182, 0.2362, 0.2727, 0.1575, 0.2273, 0.2362, 0.2727, 0.1575, 0.1818, 0.1575, 0.2273, 0.2362, 0.1364, 0.2362, 0.04545, 0.2362, 0.09091, 0.3149, 0.1364, 0.2362, 0.09091, 0.1575, 0.04545, 0.2362, 0.09091, 0.1575, 0.0, 0.1575, 0.04545, 0.2362, 0.8636, 0.2362, 0.7727, 0.2362, 0.8182, 0.3149, 0.8636, 0.2362, 0.8182, 0.1575, 0.7727, 0.2362, 0.8182, 0.1575, 0.7273, 0.1575, 0.7727, 0.2362, 0.6818, 0.2362, 0.5909, 0.2362, 0.6364, 0.3149, 0.6818, 0.2362, 0.6364, 0.1575, 0.5909, 0.2362, 0.6364, 0.1575, 0.5455, 0.1575, 0.5909, 0.2362, 0.5, 0.07873, 0.4545, 0.1575, 0.5455, 0.1575, 0.5, 0.07873, 0.4091, 0.07873, 0.4545, 0.1575, 0.4091, 0.07873, 0.3636, 0.1575, 0.4545, 0.1575, 0.3182, 0.07873, 0.2727, 0.1575, 0.3636, 0.1575, 0.3182, 0.07873, 0.2273, 0.07873, 0.2727, 0.1575, 0.2273, 0.07873, 0.1818, 0.1575, 0.2727, 0.1575, 0.1364, 0.07873, 0.09091, 0.1575, 0.1818, 0.1575, 0.1364, 0.07873, 0.04545, 0.07873, 0.09091, 0.1575, 0.04545, 0.07873, 0.0, 0.1575, 0.09091, 0.1575, 0.6364, 0.1575, 0.5909, 0.07873, 0.5455, 0.1575, 0.6364, 0.1575, 0.6818, 0.07873, 0.5909, 0.07873, 0.6818, 0.07873, 0.6364, 0.0, 0.5909, 0.07873, 0.8636, 0.07873, 0.8182, 0.1575, 0.9091, 0.1575, 0.8636, 0.07873, 0.7727, 0.07873, 0.8182, 0.1575, 0.7727, 0.07873, 0.7273, 0.1575, 0.8182, 0.1575])
me_icosphere_006.materials.append(mat_material_001)
me_icosphere_006.use_remesh_fix_poles = True
me_icosphere_006.use_remesh_preserve_attributes = False
me_icosphere_006.use_mirror_vertex_groups = False
me_icosphere_006.update()
me_icosphere_007 = bpy.data.meshes.new('Icosphere.007')
me_icosphere_007.from_pydata([(0.0, 0.0, -0.08704), (0.1809, -0.1314, -0.03893), (-0.0691, -0.2127, -0.03893), (-0.2236, 0.0, -0.03893), (-0.0691, 0.2127, -0.03893), (0.1809, 0.1314, -0.03893), (0.0691, -0.2127, 0.03893), (-0.1809, -0.1314, 0.03893), (-0.1816, 0.1053, 0.01993), (0.0691, 0.2127, 0.03893), (0.2554, -0.003991, 0.04443), (-0.004063, 0.008049, 0.07747), (-0.04061, -0.125, -0.07404), (0.1063, -0.07725, -0.07404), (0.06572, -0.2023, -0.04576), (0.2127, 0.0, -0.04576), (0.1063, 0.07725, -0.07404), (-0.1309, -0.001502, -0.06134), (-0.172, -0.125, -0.04576), (-0.04061, 0.125, -0.07404), (-0.172, 0.125, -0.04576), (0.06572, 0.2023, -0.04576), (0.2378, -0.07725, 5.828e-08), (0.2378, 0.07725, 5.828e-08), (-0.003286, -0.2327, 0.02301), (0.1469, -0.2023, 5.828e-08), (-0.2378, -0.07725, 5.828e-08), (-0.1469, -0.2023, 5.828e-08), (-0.1469, 0.2023, 5.828e-08), (-0.2378, 0.07725, 5.828e-08), (0.1341, 0.1851, -0.002023), (0.0, 0.25, 5.828e-08), (0.2056, -0.1398, 0.03672), (-0.06572, -0.2023, 0.04576), (-0.1957, -0.02187, 0.05759), (-0.06194, 0.2259, 0.05414), (0.172, 0.125, 0.04576), (0.02434, -0.1358, 0.04536), (0.1376, 0.01102, 0.09156), (-0.07959, -0.1084, 0.09472), (-0.1063, 0.07725, 0.07404), (0.04061, 0.125, 0.07404)], [], [(0, 13, 12), (1, 13, 15), (0, 12, 17), (0, 17, 19), (0, 19, 16), (1, 15, 22), (2, 14, 24), (3, 18, 26), (4, 20, 28), (5, 21, 30), (1, 22, 25), (2, 24, 27), (3, 26, 29), (4, 28, 31), (5, 30, 23), (6, 32, 37), (7, 33, 39), (8, 34, 40), (9, 35, 41), (10, 36, 38), (38, 41, 11), (38, 36, 41), (36, 9, 41), (41, 40, 11), (41, 35, 40), (35, 8, 40), (40, 39, 11), (40, 34, 39), (34, 7, 39), (39, 37, 11), (39, 33, 37), (33, 6, 37), (37, 38, 11), (37, 32, 38), (32, 10, 38), (23, 36, 10), (23, 30, 36), (30, 9, 36), (31, 35, 9), (31, 28, 35), (28, 8, 35), (29, 34, 8), (29, 26, 34), (26, 7, 34), (27, 33, 7), (27, 24, 33), (24, 6, 33), (25, 32, 6), (25, 22, 32), (22, 10, 32), (30, 31, 9), (30, 21, 31), (21, 4, 31), (28, 29, 8), (28, 20, 29), (20, 3, 29), (26, 27, 7), (26, 18, 27), (18, 2, 27), (24, 25, 6), (24, 14, 25), (14, 1, 25), (22, 23, 10), (22, 15, 23), (15, 5, 23), (16, 21, 5), (16, 19, 21), (19, 4, 21), (19, 20, 4), (19, 17, 20), (17, 3, 20), (17, 18, 3), (17, 12, 18), (12, 2, 18), (15, 16, 5), (15, 13, 16), (13, 0, 16), (12, 14, 2), (12, 13, 14), (13, 1, 14)])
_uv = me_icosphere_007.uv_layers.new(name='UVMap')
_uv.uv.foreach_set('vector', [0.8182, 0.0, 0.7727, 0.07873, 0.8636, 0.07873, 0.7273, 0.1575, 0.6818, 0.07873, 0.6364, 0.1575, 0.09091, 0.0, 0.04545, 0.07873, 0.1364, 0.07873, 0.2727, 0.0, 0.2273, 0.07873, 0.3182, 0.07873, 0.4545, 0.0, 0.4091, 0.07873, 0.5, 0.07873, 0.7273, 0.1575, 0.6364, 0.1575, 0.6818, 0.2362, 0.9091, 0.1575, 0.8182, 0.1575, 0.8636, 0.2362, 0.1818, 0.1575, 0.09091, 0.1575, 0.1364, 0.2362, 0.3636, 0.1575, 0.2727, 0.1575, 0.3182, 0.2362, 0.5455, 0.1575, 0.4545, 0.1575, 0.5, 0.2362, 0.7273, 0.1575, 0.6818, 0.2362, 0.7727, 0.2362, 0.9091, 0.1575, 0.8636, 0.2362, 0.9545, 0.2362, 0.1818, 0.1575, 0.1364, 0.2362, 0.2273, 0.2362, 0.3636, 0.1575, 0.3182, 0.2362, 0.4091, 0.2362, 0.5455, 0.1575, 0.5, 0.2362, 0.5909, 0.2362, 0.8182, 0.3149, 0.7273, 0.3149, 0.7727, 0.3937, 1.0, 0.3149, 0.9091, 0.3149, 0.9545, 0.3937, 0.2727, 0.3149, 0.1818, 0.3149, 0.2273, 0.3937, 0.4545, 0.3149, 0.3636, 0.3149, 0.4091, 0.3937, 0.6364, 0.3149, 0.5455, 0.3149, 0.5909, 0.3937, 0.5909, 0.3937, 0.5, 0.3937, 0.5455, 0.4724, 0.5909, 0.3937, 0.5455, 0.3149, 0.5, 0.3937, 0.5455, 0.3149, 0.4545, 0.3149, 0.5, 0.3937, 0.4091, 0.3937, 0.3182, 0.3937, 0.3636, 0.4724, 0.4091, 0.3937, 0.3636, 0.3149, 0.3182, 0.3937, 0.3636, 0.3149, 0.2727, 0.3149, 0.3182, 0.3937, 0.2273, 0.3937, 0.1364, 0.3937, 0.1818, 0.4724, 0.2273, 0.3937, 0.1818, 0.3149, 0.1364, 0.3937, 0.1818, 0.3149, 0.09091, 0.3149, 0.1364, 0.3937, 0.9545, 0.3937, 0.8636, 0.3937, 0.9091, 0.4724, 0.9545, 0.3937, 0.9091, 0.3149, 0.8636, 0.3937, 0.9091, 0.3149, 0.8182, 0.3149, 0.8636, 0.3937, 0.7727, 0.3937, 0.6818, 0.3937, 0.7273, 0.4724, 0.7727, 0.3937, 0.7273, 0.3149, 0.6818, 0.3937, 0.7273, 0.3149, 0.6364, 0.3149, 0.6818, 0.3937, 0.5909, 0.2362, 0.5455, 0.3149, 0.6364, 0.3149, 0.5909, 0.2362, 0.5, 0.2362, 0.5455, 0.3149, 0.5, 0.2362, 0.4545, 0.3149, 0.5455, 0.3149, 0.4091, 0.2362, 0.3636, 0.3149, 0.4545, 0.3149, 0.4091, 0.2362, 0.3182, 0.2362, 0.3636, 0.3149, 0.3182, 0.2362, 0.2727, 0.3149, 0.3636, 0.3149, 0.2273, 0.2362, 0.1818, 0.3149, 0.2727, 0.3149, 0.2273, 0.2362, 0.1364, 0.2362, 0.1818, 0.3149, 0.1364, 0.2362, 0.09091, 0.3149, 0.1818, 0.3149, 0.9545, 0.2362, 0.9091, 0.3149, 1.0, 0.3149, 0.9545, 0.2362, 0.8636, 0.2362, 0.9091, 0.3149, 0.8636, 0.2362, 0.8182, 0.3149, 0.9091, 0.3149, 0.7727, 0.2362, 0.7273, 0.3149, 0.8182, 0.3149, 0.7727, 0.2362, 0.6818, 0.2362, 0.7273, 0.3149, 0.6818, 0.2362, 0.6364, 0.3149, 0.7273, 0.3149, 0.5, 0.2362, 0.4091, 0.2362, 0.4545, 0.3149, 0.5, 0.2362, 0.4545, 0.1575, 0.4091, 0.2362, 0.4545, 0.1575, 0.3636, 0.1575, 0.4091, 0.2362, 0.3182, 0.2362, 0.2273, 0.2362, 0.2727, 0.3149, 0.3182, 0.2362, 0.2727, 0.1575, 0.2273, 0.2362, 0.2727, 0.1575, 0.1818, 0.1575, 0.2273, 0.2362, 0.1364, 0.2362, 0.04545, 0.2362, 0.09091, 0.3149, 0.1364, 0.2362, 0.09091, 0.1575, 0.04545, 0.2362, 0.09091, 0.1575, 0.0, 0.1575, 0.04545, 0.2362, 0.8636, 0.2362, 0.7727, 0.2362, 0.8182, 0.3149, 0.8636, 0.2362, 0.8182, 0.1575, 0.7727, 0.2362, 0.8182, 0.1575, 0.7273, 0.1575, 0.7727, 0.2362, 0.6818, 0.2362, 0.5909, 0.2362, 0.6364, 0.3149, 0.6818, 0.2362, 0.6364, 0.1575, 0.5909, 0.2362, 0.6364, 0.1575, 0.5455, 0.1575, 0.5909, 0.2362, 0.5, 0.07873, 0.4545, 0.1575, 0.5455, 0.1575, 0.5, 0.07873, 0.4091, 0.07873, 0.4545, 0.1575, 0.4091, 0.07873, 0.3636, 0.1575, 0.4545, 0.1575, 0.3182, 0.07873, 0.2727, 0.1575, 0.3636, 0.1575, 0.3182, 0.07873, 0.2273, 0.07873, 0.2727, 0.1575, 0.2273, 0.07873, 0.1818, 0.1575, 0.2727, 0.1575, 0.1364, 0.07873, 0.09091, 0.1575, 0.1818, 0.1575, 0.1364, 0.07873, 0.04545, 0.07873, 0.09091, 0.1575, 0.04545, 0.07873, 0.0, 0.1575, 0.09091, 0.1575, 0.6364, 0.1575, 0.5909, 0.07873, 0.5455, 0.1575, 0.6364, 0.1575, 0.6818, 0.07873, 0.5909, 0.07873, 0.6818, 0.07873, 0.6364, 0.0, 0.5909, 0.07873, 0.8636, 0.07873, 0.8182, 0.1575, 0.9091, 0.1575, 0.8636, 0.07873, 0.7727, 0.07873, 0.8182, 0.1575, 0.7727, 0.07873, 0.7273, 0.1575, 0.8182, 0.1575])
me_icosphere_007.materials.append(mat_material_001)
me_icosphere_007.use_remesh_fix_poles = True
me_icosphere_007.use_remesh_preserve_attributes = False
me_icosphere_007.use_mirror_vertex_groups = False
me_icosphere_007.update()
me_icosphere_008 = bpy.data.meshes.new('Icosphere.008')
me_icosphere_008.from_pydata([(0.0, 0.0, -0.08704), (0.1809, -0.1314, -0.03893), (-0.0691, -0.2127, -0.03893), (-0.2236, 0.0, -0.03893), (-0.0691, 0.2127, -0.03893), (0.1809, 0.1314, -0.03893), (0.0691, -0.2127, 0.03893), (-0.1809, -0.1314, 0.03893), (-0.1816, 0.1053, 0.01993), (0.0691, 0.2127, 0.03893), (0.2554, -0.003991, 0.04443), (-0.004063, 0.008049, 0.07747), (-0.04061, -0.125, -0.07404), (0.1063, -0.07725, -0.07404), (0.06572, -0.2023, -0.04576), (0.2127, 0.0, -0.04576), (0.1063, 0.07725, -0.07404), (-0.1309, -0.001502, -0.06134), (-0.172, -0.125, -0.04576), (-0.04061, 0.125, -0.07404), (-0.172, 0.125, -0.04576), (0.06572, 0.2023, -0.04576), (0.2378, -0.07725, 5.828e-08), (0.2378, 0.07725, 5.828e-08), (-0.003286, -0.2327, 0.02301), (0.1469, -0.2023, 5.828e-08), (-0.2378, -0.07725, 5.828e-08), (-0.1469, -0.2023, 5.828e-08), (-0.1469, 0.2023, 5.828e-08), (-0.2378, 0.07725, 5.828e-08), (0.1341, 0.1851, -0.002023), (0.0, 0.25, 5.828e-08), (0.2056, -0.1398, 0.03672), (-0.06572, -0.2023, 0.04576), (-0.1957, -0.02187, 0.05759), (-0.06194, 0.2259, 0.05414), (0.172, 0.125, 0.04576), (0.02434, -0.1358, 0.04536), (0.1376, 0.01102, 0.09156), (-0.07959, -0.1084, 0.09472), (-0.1063, 0.07725, 0.07404), (0.04061, 0.125, 0.07404)], [], [(0, 13, 12), (1, 13, 15), (0, 12, 17), (0, 17, 19), (0, 19, 16), (1, 15, 22), (2, 14, 24), (3, 18, 26), (4, 20, 28), (5, 21, 30), (1, 22, 25), (2, 24, 27), (3, 26, 29), (4, 28, 31), (5, 30, 23), (6, 32, 37), (7, 33, 39), (8, 34, 40), (9, 35, 41), (10, 36, 38), (38, 41, 11), (38, 36, 41), (36, 9, 41), (41, 40, 11), (41, 35, 40), (35, 8, 40), (40, 39, 11), (40, 34, 39), (34, 7, 39), (39, 37, 11), (39, 33, 37), (33, 6, 37), (37, 38, 11), (37, 32, 38), (32, 10, 38), (23, 36, 10), (23, 30, 36), (30, 9, 36), (31, 35, 9), (31, 28, 35), (28, 8, 35), (29, 34, 8), (29, 26, 34), (26, 7, 34), (27, 33, 7), (27, 24, 33), (24, 6, 33), (25, 32, 6), (25, 22, 32), (22, 10, 32), (30, 31, 9), (30, 21, 31), (21, 4, 31), (28, 29, 8), (28, 20, 29), (20, 3, 29), (26, 27, 7), (26, 18, 27), (18, 2, 27), (24, 25, 6), (24, 14, 25), (14, 1, 25), (22, 23, 10), (22, 15, 23), (15, 5, 23), (16, 21, 5), (16, 19, 21), (19, 4, 21), (19, 20, 4), (19, 17, 20), (17, 3, 20), (17, 18, 3), (17, 12, 18), (12, 2, 18), (15, 16, 5), (15, 13, 16), (13, 0, 16), (12, 14, 2), (12, 13, 14), (13, 1, 14)])
_uv = me_icosphere_008.uv_layers.new(name='UVMap')
_uv.uv.foreach_set('vector', [0.8182, 0.0, 0.7727, 0.07873, 0.8636, 0.07873, 0.7273, 0.1575, 0.6818, 0.07873, 0.6364, 0.1575, 0.09091, 0.0, 0.04545, 0.07873, 0.1364, 0.07873, 0.2727, 0.0, 0.2273, 0.07873, 0.3182, 0.07873, 0.4545, 0.0, 0.4091, 0.07873, 0.5, 0.07873, 0.7273, 0.1575, 0.6364, 0.1575, 0.6818, 0.2362, 0.9091, 0.1575, 0.8182, 0.1575, 0.8636, 0.2362, 0.1818, 0.1575, 0.09091, 0.1575, 0.1364, 0.2362, 0.3636, 0.1575, 0.2727, 0.1575, 0.3182, 0.2362, 0.5455, 0.1575, 0.4545, 0.1575, 0.5, 0.2362, 0.7273, 0.1575, 0.6818, 0.2362, 0.7727, 0.2362, 0.9091, 0.1575, 0.8636, 0.2362, 0.9545, 0.2362, 0.1818, 0.1575, 0.1364, 0.2362, 0.2273, 0.2362, 0.3636, 0.1575, 0.3182, 0.2362, 0.4091, 0.2362, 0.5455, 0.1575, 0.5, 0.2362, 0.5909, 0.2362, 0.8182, 0.3149, 0.7273, 0.3149, 0.7727, 0.3937, 1.0, 0.3149, 0.9091, 0.3149, 0.9545, 0.3937, 0.2727, 0.3149, 0.1818, 0.3149, 0.2273, 0.3937, 0.4545, 0.3149, 0.3636, 0.3149, 0.4091, 0.3937, 0.6364, 0.3149, 0.5455, 0.3149, 0.5909, 0.3937, 0.5909, 0.3937, 0.5, 0.3937, 0.5455, 0.4724, 0.5909, 0.3937, 0.5455, 0.3149, 0.5, 0.3937, 0.5455, 0.3149, 0.4545, 0.3149, 0.5, 0.3937, 0.4091, 0.3937, 0.3182, 0.3937, 0.3636, 0.4724, 0.4091, 0.3937, 0.3636, 0.3149, 0.3182, 0.3937, 0.3636, 0.3149, 0.2727, 0.3149, 0.3182, 0.3937, 0.2273, 0.3937, 0.1364, 0.3937, 0.1818, 0.4724, 0.2273, 0.3937, 0.1818, 0.3149, 0.1364, 0.3937, 0.1818, 0.3149, 0.09091, 0.3149, 0.1364, 0.3937, 0.9545, 0.3937, 0.8636, 0.3937, 0.9091, 0.4724, 0.9545, 0.3937, 0.9091, 0.3149, 0.8636, 0.3937, 0.9091, 0.3149, 0.8182, 0.3149, 0.8636, 0.3937, 0.7727, 0.3937, 0.6818, 0.3937, 0.7273, 0.4724, 0.7727, 0.3937, 0.7273, 0.3149, 0.6818, 0.3937, 0.7273, 0.3149, 0.6364, 0.3149, 0.6818, 0.3937, 0.5909, 0.2362, 0.5455, 0.3149, 0.6364, 0.3149, 0.5909, 0.2362, 0.5, 0.2362, 0.5455, 0.3149, 0.5, 0.2362, 0.4545, 0.3149, 0.5455, 0.3149, 0.4091, 0.2362, 0.3636, 0.3149, 0.4545, 0.3149, 0.4091, 0.2362, 0.3182, 0.2362, 0.3636, 0.3149, 0.3182, 0.2362, 0.2727, 0.3149, 0.3636, 0.3149, 0.2273, 0.2362, 0.1818, 0.3149, 0.2727, 0.3149, 0.2273, 0.2362, 0.1364, 0.2362, 0.1818, 0.3149, 0.1364, 0.2362, 0.09091, 0.3149, 0.1818, 0.3149, 0.9545, 0.2362, 0.9091, 0.3149, 1.0, 0.3149, 0.9545, 0.2362, 0.8636, 0.2362, 0.9091, 0.3149, 0.8636, 0.2362, 0.8182, 0.3149, 0.9091, 0.3149, 0.7727, 0.2362, 0.7273, 0.3149, 0.8182, 0.3149, 0.7727, 0.2362, 0.6818, 0.2362, 0.7273, 0.3149, 0.6818, 0.2362, 0.6364, 0.3149, 0.7273, 0.3149, 0.5, 0.2362, 0.4091, 0.2362, 0.4545, 0.3149, 0.5, 0.2362, 0.4545, 0.1575, 0.4091, 0.2362, 0.4545, 0.1575, 0.3636, 0.1575, 0.4091, 0.2362, 0.3182, 0.2362, 0.2273, 0.2362, 0.2727, 0.3149, 0.3182, 0.2362, 0.2727, 0.1575, 0.2273, 0.2362, 0.2727, 0.1575, 0.1818, 0.1575, 0.2273, 0.2362, 0.1364, 0.2362, 0.04545, 0.2362, 0.09091, 0.3149, 0.1364, 0.2362, 0.09091, 0.1575, 0.04545, 0.2362, 0.09091, 0.1575, 0.0, 0.1575, 0.04545, 0.2362, 0.8636, 0.2362, 0.7727, 0.2362, 0.8182, 0.3149, 0.8636, 0.2362, 0.8182, 0.1575, 0.7727, 0.2362, 0.8182, 0.1575, 0.7273, 0.1575, 0.7727, 0.2362, 0.6818, 0.2362, 0.5909, 0.2362, 0.6364, 0.3149, 0.6818, 0.2362, 0.6364, 0.1575, 0.5909, 0.2362, 0.6364, 0.1575, 0.5455, 0.1575, 0.5909, 0.2362, 0.5, 0.07873, 0.4545, 0.1575, 0.5455, 0.1575, 0.5, 0.07873, 0.4091, 0.07873, 0.4545, 0.1575, 0.4091, 0.07873, 0.3636, 0.1575, 0.4545, 0.1575, 0.3182, 0.07873, 0.2727, 0.1575, 0.3636, 0.1575, 0.3182, 0.07873, 0.2273, 0.07873, 0.2727, 0.1575, 0.2273, 0.07873, 0.1818, 0.1575, 0.2727, 0.1575, 0.1364, 0.07873, 0.09091, 0.1575, 0.1818, 0.1575, 0.1364, 0.07873, 0.04545, 0.07873, 0.09091, 0.1575, 0.04545, 0.07873, 0.0, 0.1575, 0.09091, 0.1575, 0.6364, 0.1575, 0.5909, 0.07873, 0.5455, 0.1575, 0.6364, 0.1575, 0.6818, 0.07873, 0.5909, 0.07873, 0.6818, 0.07873, 0.6364, 0.0, 0.5909, 0.07873, 0.8636, 0.07873, 0.8182, 0.1575, 0.9091, 0.1575, 0.8636, 0.07873, 0.7727, 0.07873, 0.8182, 0.1575, 0.7727, 0.07873, 0.7273, 0.1575, 0.8182, 0.1575])
me_icosphere_008.materials.append(mat_material_001)
me_icosphere_008.use_remesh_fix_poles = True
me_icosphere_008.use_remesh_preserve_attributes = False
me_icosphere_008.use_mirror_vertex_groups = False
me_icosphere_008.update()

# ---- objects
ob_pit = bpy.data.objects.new('Pit', me_cylinder)
ob_icosphere = bpy.data.objects.new('Icosphere', me_icosphere)
ob_icosphere_001 = bpy.data.objects.new('Icosphere.001', me_icosphere_001)
ob_icosphere_002 = bpy.data.objects.new('Icosphere.002', me_icosphere_002)
ob_icosphere_003 = bpy.data.objects.new('Icosphere.003', me_icosphere_003)
ob_icosphere_004 = bpy.data.objects.new('Icosphere.004', me_icosphere_004)
ob_icosphere_005 = bpy.data.objects.new('Icosphere.005', me_icosphere_005)
ob_icosphere_006 = bpy.data.objects.new('Icosphere.006', me_icosphere_006)
ob_icosphere_007 = bpy.data.objects.new('Icosphere.007', me_icosphere_007)
ob_icosphere_008 = bpy.data.objects.new('Icosphere.008', me_icosphere_008)

# ---- transforms, parenting, visibility, modifiers, constraints
ob_pit.location = (0.0, 0.0, 0.0)
ob_pit.lineart.crease_threshold = 0.0
ob_icosphere.location = (-0.6375, -0.1446, 0.1357)
ob_icosphere.rotation_euler = (0.003431, 0.1495, -0.02401)
ob_icosphere.lineart.crease_threshold = 0.0
ob_icosphere_001.location = (-0.4917, 0.2245, 0.1357)
ob_icosphere_001.rotation_euler = (0.003431, 0.1495, -0.7363)
ob_icosphere_001.lineart.crease_threshold = 0.0
ob_icosphere_002.location = (-0.2547, 0.5709, 0.1357)
ob_icosphere_002.rotation_euler = (0.003431, 0.1495, -1.281)
ob_icosphere_002.lineart.crease_threshold = 0.0
ob_icosphere_003.location = (0.1601, 0.6119, 0.1357)
ob_icosphere_003.rotation_euler = (0.003431, 0.1495, -0.4986)
ob_icosphere_003.lineart.crease_threshold = 0.0
ob_icosphere_004.location = (0.5292, 0.3704, 0.1357)
ob_icosphere_004.rotation_euler = (0.003431, 0.1495, -2.166)
ob_icosphere_004.lineart.crease_threshold = 0.0
ob_icosphere_005.location = (0.6341, -0.003334, 0.1357)
ob_icosphere_005.rotation_euler = (0.003431, 0.1495, -1.511)
ob_icosphere_005.lineart.crease_threshold = 0.0
ob_icosphere_006.location = (0.4199, -0.3725, 0.1357)
ob_icosphere_006.rotation_euler = (0.003431, 0.1495, -0.6916)
ob_icosphere_006.lineart.crease_threshold = 0.0
ob_icosphere_007.location = (0.1008, -0.5958, 0.1357)
ob_icosphere_007.rotation_euler = (0.003431, 0.1495, -2.61)
ob_icosphere_007.lineart.crease_threshold = 0.0
ob_icosphere_008.location = (-0.3413, -0.4864, 0.1357)
ob_icosphere_008.rotation_euler = (0.003431, 0.1495, -2.61)
ob_icosphere_008.lineart.crease_threshold = 0.0

# ---- collection membership
col_collection.objects.link(ob_pit)
col_collection.objects.link(ob_icosphere)
col_collection.objects.link(ob_icosphere_001)
col_collection.objects.link(ob_icosphere_002)
col_collection.objects.link(ob_icosphere_003)
col_collection.objects.link(ob_icosphere_004)
col_collection.objects.link(ob_icosphere_005)
col_collection.objects.link(ob_icosphere_006)
col_collection.objects.link(ob_icosphere_007)
col_collection.objects.link(ob_icosphere_008)

# ---- scene / render settings (as saved in the file)
scene.frame_start = 1; scene.frame_end = 250; scene.frame_set(1)
scene.render.engine = 'BLENDER_EEVEE_NEXT'
scene.cycles.use_denoising = False
scene.cycles.samples = 128
scene.cycles.sampling_pattern = 'TABULATED_SOBOL'
scene.cycles.use_adaptive_sampling = False
scene.cycles.use_light_tree = False
scene.view_settings.view_transform = 'Filmic'
bpy.context.view_layer.update()

# ---- added for rendering (the .blend has no active camera and no usable light): camera, sun
cam_auto = bpy.data.cameras.new('AutoCamera')
cam_auto.lens = 50.0
cam_auto.sensor_width = 36.0
cam_auto.clip_end = 1000.0
ob_auto_camera = bpy.data.objects.new('AutoCamera', cam_auto)
scene.collection.objects.link(ob_auto_camera)
ob_auto_camera.location = (2.62844, -3.15413, 2.23557)
ob_auto_camera.rotation_euler = (1.09748, -7.21219e-08, 0.694738)
scene.camera = ob_auto_camera
light_auto_sun = bpy.data.lights.new('AutoSun', 'SUN')
light_auto_sun.energy = 3.0
light_auto_sun.angle = 0.0523599
ob_auto_sun = bpy.data.objects.new('AutoSun', light_auto_sun)
scene.collection.objects.link(ob_auto_sun)
ob_auto_sun.rotation_euler = (0.872665, 0.174533, 0.523599)
bpy.context.view_layer.update()
